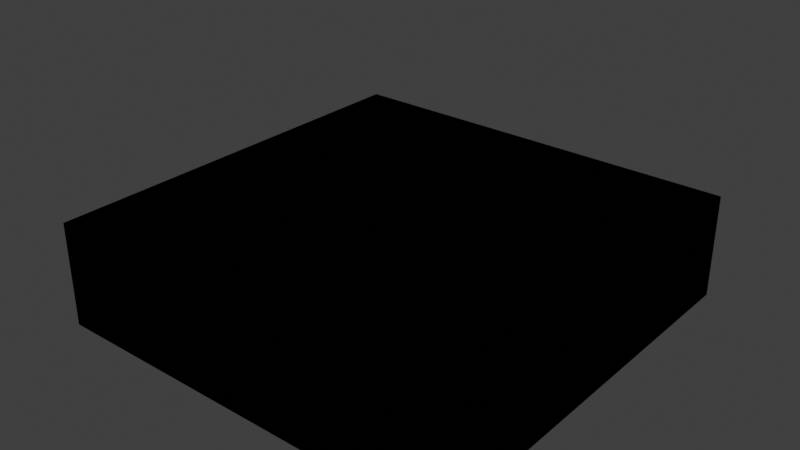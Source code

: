 # Source: plumbergraveyard.blend  (saved by Blender 4.2.66; exported with 4.5.12 LTS)
import bpy
from mathutils import Matrix  # noqa: F401  (used for matrix-valued properties, if any)

bpy.ops.wm.read_factory_settings(use_empty=True)
scene = bpy.context.scene
scene.name = 'Scene'

# ---- collections
col_level_bounds = bpy.data.collections.new('Level Bounds'); scene.collection.children.link(col_level_bounds)
col_collection = bpy.data.collections.new('Collection'); scene.collection.children.link(col_collection)

# ---- images (referenced by path relative to the original .blend; pixels are not part of the script)
import os
ASSET_DIR = os.environ.get("B2B_ASSET_DIR", "")  # directory of the original .blend (textures are referenced by path, not embedded)
HERE = os.path.dirname(os.path.abspath(__file__))  # packed textures are extracted next to this script under _unpacked/

def load_image(name, relpath, width, height, colorspace="sRGB"):
    """Load a texture the original file referenced (path relative to the .blend, or extracted next to this script)."""
    p = next((c for c in (os.path.join(HERE, relpath), os.path.join(ASSET_DIR, relpath)) if relpath and os.path.exists(c)), "")
    if p:
        img = bpy.data.images.load(p, check_existing=True)
        img.name = name
    else:  # same state as the original file: an image datablock whose file is absent (Cycles renders it pink)
        img = bpy.data.images.new(name, width, height)
        img.source = "FILE"
        img.filepath = "//" + (relpath or name)
    img.colorspace_settings.name = colorspace
    return img
img_second_png = load_image('second.png', '', 1024, 1024, 'sRGB')
img_treasure_chest_side_rgba16_png = load_image('treasure_chest_side.rgba16.png', 'treasure_chest_side.rgba16.png', 1024, 1024, 'sRGB')
img_treasure_chest_lock_top_rgba16_png = load_image('treasure_chest_lock_top.rgba16.png', 'treasure_chest_lock_top.rgba16.png', 1024, 1024, 'sRGB')

# ---- materials (node trees are filled in below, after node groups)
mat_f3dlite_material = bpy.data.materials.new('f3dlite_material')
mat_f3dlite_material.surface_render_method = 'BLENDED'
mat_f3dlite_material.blend_method = 'BLEND'
mat_f3dlite_material.alpha_threshold = 0.2
mat_f3dlite_material.use_transparency_overlap = False
mat_f3dlite_material.show_transparent_back = False
mat_f3dlite_material.use_backface_culling = True
mat_f3dlite_material.preview_render_type = 'FLAT'
mat_sm64_material_001 = bpy.data.materials.new('sm64_material.001')
mat_sm64_material_001.surface_render_method = 'BLENDED'
mat_sm64_material_001.blend_method = 'BLEND'
mat_sm64_material_001.alpha_threshold = 0.2
mat_sm64_material_001.use_transparency_overlap = False
mat_sm64_material_001.show_transparent_back = False
mat_sm64_material_001.use_backface_culling = True
mat_sm64_material_001.preview_render_type = 'CUBE'

# ---- node groups
ng_3_point_lerp = bpy.data.node_groups.new('3 Point Lerp', 'ShaderNodeTree')
_N = ng_3_point_lerp.nodes; _L = ng_3_point_lerp.links
ng_calcfog = bpy.data.node_groups.new('CalcFog', 'ShaderNodeTree')
_N = ng_calcfog.nodes; _L = ng_calcfog.links
ng_f3dnoise_nonanimated = bpy.data.node_groups.new('F3DNoise_NonAnimated', 'ShaderNodeTree')
_N = ng_f3dnoise_nonanimated.nodes; _L = ng_f3dnoise_nonanimated.links
ng_texturesettings_lite = bpy.data.node_groups.new('TextureSettings_Lite', 'ShaderNodeTree')
_N = ng_texturesettings_lite.nodes; _L = ng_texturesettings_lite.links
ng_uv = bpy.data.node_groups.new('UV', 'ShaderNodeTree')
_N = ng_uv.nodes; _L = ng_uv.links
ng_uv_basis_0 = bpy.data.node_groups.new('UV Basis 0', 'ShaderNodeTree')
_N = ng_uv_basis_0.nodes; _L = ng_uv_basis_0.links
ng_shdcol = bpy.data.node_groups.new('ShdCol', 'ShaderNodeTree')
_N = ng_shdcol.nodes; _L = ng_shdcol.links
ng_is_not_i = bpy.data.node_groups.new('Is not i', 'ShaderNodeTree')
_N = ng_is_not_i.nodes; _L = ng_is_not_i.links
ng_fogblender_off = bpy.data.node_groups.new('FogBlender_Off', 'ShaderNodeTree')
_N = ng_fogblender_off.nodes; _L = ng_fogblender_off.links
ng_combinerinputs = bpy.data.node_groups.new('CombinerInputs', 'ShaderNodeTree')
_N = ng_combinerinputs.nodes; _L = ng_combinerinputs.links
ng_cycle = bpy.data.node_groups.new('Cycle', 'ShaderNodeTree')
_N = ng_cycle.nodes; _L = ng_cycle.links
ng_output_1cycle_opa = bpy.data.node_groups.new('OUTPUT_1CYCLE_OPA', 'ShaderNodeTree')
_N = ng_output_1cycle_opa.nodes; _L = ng_output_1cycle_opa.links
ng_sceneproperties = bpy.data.node_groups.new('SceneProperties', 'ShaderNodeTree')
_s = ng_sceneproperties.interface.new_socket(name='FogEnable', in_out='OUTPUT', socket_type='NodeSocketFloat')
_s = ng_sceneproperties.interface.new_socket(name='FogColor', in_out='OUTPUT', socket_type='NodeSocketColor')
_s = ng_sceneproperties.interface.new_socket(name='F3D_NearClip', in_out='OUTPUT', socket_type='NodeSocketFloat')
_s = ng_sceneproperties.interface.new_socket(name='F3D_FarClip', in_out='OUTPUT', socket_type='NodeSocketFloat')
_s = ng_sceneproperties.interface.new_socket(name='Blender_Game_Scale', in_out='OUTPUT', socket_type='NodeSocketFloat')
_s = ng_sceneproperties.interface.new_socket(name='FogNear', in_out='OUTPUT', socket_type='NodeSocketFloat')
_s = ng_sceneproperties.interface.new_socket(name='FogFar', in_out='OUTPUT', socket_type='NodeSocketFloat')
_s = ng_sceneproperties.interface.new_socket(name='AmbientColor', in_out='OUTPUT', socket_type='NodeSocketColor')
_s = ng_sceneproperties.interface.new_socket(name='Light0Color', in_out='OUTPUT', socket_type='NodeSocketColor')
_s = ng_sceneproperties.interface.new_socket(name='Light0Dir', in_out='OUTPUT', socket_type='NodeSocketVector')
_s = ng_sceneproperties.interface.new_socket(name='Light0Size', in_out='OUTPUT', socket_type='NodeSocketFloat')
_s = ng_sceneproperties.interface.new_socket(name='Light1Color', in_out='OUTPUT', socket_type='NodeSocketColor')
_s = ng_sceneproperties.interface.new_socket(name='Light1Dir', in_out='OUTPUT', socket_type='NodeSocketVector')
_s = ng_sceneproperties.interface.new_socket(name='Light1Size', in_out='OUTPUT', socket_type='NodeSocketFloat')
_N = ng_sceneproperties.nodes; _L = ng_sceneproperties.links
n0 = _N.new('NodeGroupOutput'); n0.name = 'Group Output'; n0.location = (0, 0)
n0.inputs[0].default_value = 1.0
n0.inputs[1].default_value = (1.0, 1.0, 1.0, 1.0)
n0.inputs[2].default_value = 100.0
n0.inputs[3].default_value = 3e+04
n0.inputs[4].default_value = 100.0
n0.inputs[5].default_value = 985.0
n0.inputs[6].default_value = 1000.0
n0.inputs[7].default_value = (0.7353, 0.7353, 0.7353, 1.0)
n0.inputs[8].default_value = (1.0, 1.0, 1.0, 1.0)
n0.inputs[9].default_value = (0.5774, -0.5774, 0.5774)
n0.inputs[10].default_value = 3.0
n0.inputs[11].default_value = (0.0, 0.0, 0.0, 1.0)
n0.inputs[12].default_value = (-0.5774, 0.5774, -0.5774)
n0.inputs[13].default_value = 3.0
n0.is_active_output = True

# ---- material node trees
mat_f3dlite_material.use_nodes = True; mat_f3dlite_material.node_tree.nodes.clear()
_N = mat_f3dlite_material.node_tree.nodes; _L = mat_f3dlite_material.node_tree.links
n0 = _N.new('NodeReroute'); n0.name = 'Reroute.043'; n0.location = (-193, 204)
n0.width = 16
n0.socket_idname = 'NodeSocketVector'
n1 = _N.new('NodeReroute'); n1.name = 'Reroute.042'; n1.location = (-216, 160)
n1.width = 16
n1.socket_idname = 'NodeSocketVector'
n2 = _N.new('NodeReroute'); n2.name = 'Reroute.011'; n2.location = (-168, 248)
n2.width = 16
n2.socket_idname = 'NodeSocketVector'
n3 = _N.new('NodeReroute'); n3.name = 'Reroute.038'; n3.location = (273, 438)
n3.width = 16
n4 = _N.new('NodeReroute'); n4.name = 'Reroute.037'; n4.location = (251, 416)
n4.width = 16
n4.socket_idname = 'NodeSocketFloat'
n5 = _N.new('NodeReroute'); n5.name = 'Reroute.006'; n5.location = (-80, 600)
n5.width = 16
n5.socket_idname = 'NodeSocketVector'
n6 = _N.new('NodeReroute'); n6.name = 'Reroute.026'; n6.location = (-100, 557)
n6.width = 16
n6.socket_idname = 'NodeSocketVector'
n7 = _N.new('NodeReroute'); n7.name = 'Reroute.027'; n7.location = (-120, 514)
n7.width = 16
n7.socket_idname = 'NodeSocketVector'
n8 = _N.new('NodeReroute'); n8.name = 'Reroute.035'; n8.location = (251, 665)
n8.width = 16
n8.socket_idname = 'NodeSocketFloat'
n9 = _N.new('NodeReroute'); n9.name = 'Reroute.036'; n9.location = (273, 686)
n9.width = 16
n10 = _N.new('NodeReroute'); n10.name = 'Reroute.028'; n10.location = (-267, 439)
n10.width = 16
n10.socket_idname = 'NodeSocketInt'
n11 = _N.new('NodeReroute'); n11.name = 'Reroute.048'; n11.location = (271, 285)
n11.width = 16
n12 = _N.new('NodeReroute'); n12.name = 'Reroute.046'; n12.location = (271, 334)
n12.width = 16
n13 = _N.new('NodeReroute'); n13.name = 'Reroute.047'; n13.location = (249, 264)
n13.width = 16
n13.socket_idname = 'NodeSocketFloat'
n14 = _N.new('NodeReroute'); n14.name = 'Reroute.045'; n14.location = (249, 312)
n14.width = 16
n14.socket_idname = 'NodeSocketFloat'
n15 = _N.new('NodeReroute'); n15.name = 'Reroute.039'; n15.location = (-267, 84)
n15.width = 16
n15.socket_idname = 'NodeSocketInt'
n16 = _N.new('NodeReroute'); n16.name = 'Reroute.052'; n16.location = (-241, 116)
n16.width = 16
n16.socket_idname = 'NodeSocketVector'
n17 = _N.new('NodeReroute'); n17.name = 'Reroute.060'; n17.location = (-314, 391)
n17.width = 16
n17.socket_idname = 'NodeSocketFloat'
n18 = _N.new('NodeReroute'); n18.name = 'Reroute.059'; n18.location = (-292, 414)
n18.width = 16
n18.socket_idname = 'NodeSocketFloat'
n19 = _N.new('NodeReroute'); n19.name = 'Reroute.058'; n19.location = (-337, 61)
n19.width = 16
n19.socket_idname = 'NodeSocketFloat'
n20 = _N.new('NodeReroute'); n20.name = 'Reroute.057'; n20.location = (-358, 39)
n20.width = 16
n20.socket_idname = 'NodeSocketFloat'
n21 = _N.new('NodeReroute'); n21.name = 'Reroute.050'; n21.location = (-144, 470)
n21.width = 16
n21.socket_idname = 'NodeSocketVector'
n22 = _N.new('ShaderNodeTexImage'); n22.name = 'Tex1_2'; n22.location = (-125, 213)
n22.label = 'Tex1 Sample 2'
n22.width = 140
n22.mute = True
n22.hide = True
n22.image = img_second_png
n22.interpolation = 'Closest'
n23 = _N.new('ShaderNodeTexImage'); n23.name = 'Tex1_3'; n23.location = (-125, 170)
n23.label = 'Tex1 Sample 3'
n23.width = 140
n23.mute = True
n23.hide = True
n23.image = img_second_png
n23.interpolation = 'Closest'
n24 = _N.new('ShaderNodeTexImage'); n24.name = 'Tex1_4'; n24.location = (-125, 126)
n24.label = 'Tex1 Sample 4'
n24.width = 140
n24.mute = True
n24.hide = True
n24.image = img_second_png
n24.interpolation = 'Closest'
n25 = _N.new('ShaderNodeGroup'); n25.name = '3 Point Lerp.001'; n25.location = (27, 369)
n25.label = '3 Point Lerp'
n25.mute = True
n25.node_tree = ng_3_point_lerp
n26 = _N.new('ShaderNodeTexImage'); n26.name = 'Tex0_4'; n26.location = (-63, 479)
n26.label = 'Tex0 Sample 4'
n26.width = 140
n26.hide = True
n26.image = img_treasure_chest_side_rgba16_png
n26.interpolation = 'Closest'
n27 = _N.new('ShaderNodeTexImage'); n27.name = 'Tex0_3'; n27.location = (-63, 524)
n27.label = 'Tex0 Sample 3'
n27.width = 140
n27.hide = True
n27.image = img_treasure_chest_side_rgba16_png
n27.interpolation = 'Closest'
n28 = _N.new('ShaderNodeTexImage'); n28.name = 'Tex0_2'; n28.location = (-62, 567)
n28.label = 'Tex0 Sample 2'
n28.width = 140
n28.hide = True
n28.image = img_treasure_chest_side_rgba16_png
n28.interpolation = 'Closest'
n29 = _N.new('ShaderNodeTexImage'); n29.name = 'Tex0_1'; n29.location = (-61, 610)
n29.label = 'Tex0'
n29.width = 140
n29.hide = True
n29.image = img_treasure_chest_side_rgba16_png
n29.interpolation = 'Closest'
n30 = _N.new('ShaderNodeTexImage'); n30.name = 'Tex1_1'; n30.location = (-124, 258)
n30.label = 'Tex1'
n30.width = 140
n30.mute = True
n30.hide = True
n30.image = img_second_png
n30.interpolation = 'Closest'
n31 = _N.new('NodeReroute'); n31.name = 'Light0Dir'; n31.location = (-101, -292)
n31.label = 'Light0Dir'
n31.width = 16
n31.socket_idname = 'NodeSocketVector'
n32 = _N.new('NodeReroute'); n32.name = 'AmbientColor'; n32.location = (-98, -223)
n32.label = 'AmbientColor'
n32.width = 16
n33 = _N.new('NodeReroute'); n33.name = 'Light0Color'; n33.location = (-101, -255)
n33.label = 'Light0Color'
n33.width = 16
n34 = _N.new('NodeReroute'); n34.name = 'Light0Size'; n34.location = (-101, -325)
n34.label = 'Light0Size'
n34.width = 16
n34.socket_idname = 'NodeSocketFloat'
n35 = _N.new('NodeReroute'); n35.name = 'Reroute.065'; n35.location = (260, 85)
n35.width = 16
n35.socket_idname = 'NodeSocketVector'
n36 = _N.new('NodeReroute'); n36.name = 'Reroute.064'; n36.location = (259, -292)
n36.width = 16
n36.socket_idname = 'NodeSocketVector'
n37 = _N.new('NodeReroute'); n37.name = 'Reroute.029'; n37.location = (238, -256)
n37.width = 16
n38 = _N.new('NodeReroute'); n38.name = 'Reroute.001'; n38.location = (278, -326)
n38.width = 16
n38.socket_idname = 'NodeSocketFloat'
n39 = _N.new('NodeReroute'); n39.name = 'Reroute'; n39.location = (279, 63)
n39.width = 16
n39.socket_idname = 'NodeSocketFloat'
n40 = _N.new('NodeReroute'); n40.name = 'Reroute.016'; n40.location = (321, 19)
n40.width = 16
n40.socket_idname = 'NodeSocketVector'
n41 = _N.new('NodeReroute'); n41.name = 'Reroute.030'; n41.location = (219, -224)
n41.width = 16
n42 = _N.new('ShaderNodeGroup'); n42.name = 'CalcFog'; n42.location = (0, 10)
n42.label = 'CalcFog'
n42.width = 166
n42.node_tree = ng_calcfog
n43 = _N.new('NodeReroute'); n43.name = 'Reroute.008'; n43.location = (187, -25)
n43.width = 16
n43.socket_idname = 'NodeSocketFloat'
n44 = _N.new('NodeReroute'); n44.name = 'Reroute.003'; n44.location = (342, -3)
n44.width = 16
n44.socket_idname = 'NodeSocketFloat'
n45 = _N.new('NodeReroute'); n45.name = 'Combined_C'; n45.location = (540, 456)
n45.label = 'Combined_C'
n45.width = 16
n46 = _N.new('NodeReroute'); n46.name = 'Combined_A'; n46.location = (540, 433)
n46.label = 'Combined_A'
n46.width = 16
n46.socket_idname = 'NodeSocketFloat'
n47 = _N.new('NodeReroute'); n47.name = 'Reroute.032'; n47.location = (567, 456)
n47.width = 16
n48 = _N.new('NodeReroute'); n48.name = 'Reroute.031'; n48.location = (567, 433)
n48.width = 16
n48.socket_idname = 'NodeSocketFloat'
n49 = _N.new('NodeReroute'); n49.name = 'Reroute.009'; n49.location = (1056, 710)
n49.width = 16
n50 = _N.new('NodeReroute'); n50.name = 'Reroute.010'; n50.location = (1033, 689)
n50.width = 16
n50.socket_idname = 'NodeSocketFloat'
n51 = _N.new('NodeReroute'); n51.name = 'Light1Color'; n51.location = (-101, -360)
n51.label = 'Light1Color'
n51.width = 16
n52 = _N.new('NodeReroute'); n52.name = 'Light1Size'; n52.location = (-101, -433)
n52.label = 'Light1Size'
n52.width = 16
n52.socket_idname = 'NodeSocketFloat'
n53 = _N.new('NodeReroute'); n53.name = 'Light1Dir'; n53.location = (-101, -396)
n53.label = 'Light1Dir'
n53.width = 16
n53.socket_idname = 'NodeSocketVector'
n54 = _N.new('NodeReroute'); n54.name = 'Reroute.014'; n54.location = (299, -361)
n54.width = 16
n55 = _N.new('NodeReroute'); n55.name = 'Reroute.017'; n55.location = (318, -397)
n55.width = 16
n55.socket_idname = 'NodeSocketVector'
n56 = _N.new('NodeReroute'); n56.name = 'Reroute.019'; n56.location = (341, -432)
n56.width = 16
n56.socket_idname = 'NodeSocketFloat'
n57 = _N.new('NodeReroute'); n57.name = 'Reroute.025'; n57.location = (-44, -472)
n57.width = 16
n58 = _N.new('NodeReroute'); n58.name = 'Reroute.018'; n58.location = (-23, -493)
n58.width = 16
n58.socket_idname = 'NodeSocketFloat'
n59 = _N.new('NodeReroute'); n59.name = 'Reroute.015'; n59.location = (186, -516)
n59.width = 16
n59.socket_idname = 'NodeSocketFloat'
n60 = _N.new('ShaderNodeGroup'); n60.name = 'F3DNoiseFactor'; n60.location = (362, -360)
n60.label = 'F3D Noise Factor'
n60.width = 142
n60.node_tree = ng_f3dnoise_nonanimated
n61 = _N.new('NodeReroute'); n61.name = 'Reroute.023'; n61.location = (1036, 385)
n61.width = 16
n62 = _N.new('ShaderNodeOutputMaterial'); n62.name = 'Material Output F3D'; n62.location = (1546, 571)
n62.label = 'Material Output F3D'
n63 = _N.new('NodeReroute'); n63.name = 'Reroute.024'; n63.location = (1037, -451)
n63.width = 16
n64 = _N.new('NodeReroute'); n64.name = 'Reroute.005'; n64.location = (-168, 601)
n64.width = 16
n64.socket_idname = 'NodeSocketVector'
n65 = _N.new('NodeReroute'); n65.name = 'Reroute.041'; n65.location = (-193, 579)
n65.width = 16
n65.socket_idname = 'NodeSocketVector'
n66 = _N.new('NodeReroute'); n66.name = 'Reroute.040'; n66.location = (-216, 558)
n66.width = 16
n66.socket_idname = 'NodeSocketVector'
n67 = _N.new('NodeReroute'); n67.name = 'Reroute.012'; n67.location = (-267, 514)
n67.width = 16
n67.socket_idname = 'NodeSocketInt'
n68 = _N.new('NodeReroute'); n68.name = 'Reroute.051'; n68.location = (-241, 535)
n68.width = 16
n68.socket_idname = 'NodeSocketVector'
n69 = _N.new('NodeReroute'); n69.name = 'Reroute.013'; n69.location = (-80, 688)
n69.width = 16
n69.socket_idname = 'NodeSocketVector'
n70 = _N.new('NodeReroute'); n70.name = 'Reroute.002'; n70.location = (-100, 665)
n70.width = 16
n70.socket_idname = 'NodeSocketVector'
n71 = _N.new('NodeReroute'); n71.name = 'Reroute.022'; n71.location = (-120, 645)
n71.width = 16
n71.socket_idname = 'NodeSocketVector'
n72 = _N.new('NodeReroute'); n72.name = 'Reroute.049'; n72.location = (-144, 621)
n72.width = 16
n72.socket_idname = 'NodeSocketVector'
n73 = _N.new('NodeReroute'); n73.name = 'Reroute.054'; n73.location = (-314, 469)
n73.width = 16
n73.socket_idname = 'NodeSocketFloat'
n74 = _N.new('NodeReroute'); n74.name = 'Reroute.053'; n74.location = (-292, 491)
n74.width = 16
n74.socket_idname = 'NodeSocketFloat'
n75 = _N.new('NodeReroute'); n75.name = 'Reroute.055'; n75.location = (-337, 447)
n75.width = 16
n75.socket_idname = 'NodeSocketFloat'
n76 = _N.new('NodeReroute'); n76.name = 'Reroute.056'; n76.location = (-358, 425)
n76.width = 16
n76.socket_idname = 'NodeSocketFloat'
n77 = _N.new('ShaderNodeGroup'); n77.name = 'TextureSettings'; n77.location = (-575, 724)
n77.width = 189
n77.node_tree = ng_texturesettings_lite
n77.inputs[4].default_value = 0.0
n77.inputs[9].default_value = 0.0
n77.inputs[10].default_value = 0
n77.inputs[11].default_value = 0.0
n77.inputs[12].default_value = 31.0
n77.inputs[13].default_value = 5
n77.inputs[14].default_value = 0
n77.inputs[15].default_value = 0.0
n77.inputs[16].default_value = 31.0
n77.inputs[17].default_value = 5
n77.inputs[18].default_value = 0.0
n77.inputs[19].default_value = 0
n77.inputs[20].default_value = 0.0
n77.inputs[21].default_value = 63.0
n77.inputs[22].default_value = 5
n77.inputs[23].default_value = 0
n77.inputs[24].default_value = 0.0
n77.inputs[25].default_value = 31.0
n77.inputs[26].default_value = 5
n77.inputs[27].default_value = 0.0
n77.inputs[28].default_value = 0
n77.inputs[29].default_value = 0
n77.inputs[30].default_value = 0
n77.inputs[31].default_value = 0
n77.inputs[32].default_value = 0.0
n77.inputs[33].default_value = 0
n77.inputs[34].default_value = 0
n77.inputs[35].default_value = 0
n77.inputs[36].default_value = 0
n77.inputs[37].default_value = 0.0
n77.inputs[38].default_value = 1
n78 = _N.new('ShaderNodeGroup'); n78.name = 'UV'; n78.location = (-987, 175)
n78.width = 165
n78.node_tree = ng_uv
n79 = _N.new('ShaderNodeGroup'); n79.name = 'UV Basis'; n79.location = (-787, 405)
n79.width = 164
n79.node_tree = ng_uv_basis_0
n79.inputs[1].default_value = 32
n79.inputs[2].default_value = 32
n79.inputs[3].default_value = 32
n79.inputs[4].default_value = 32
n79.inputs[5].default_value = 1.0
n79.inputs[6].default_value = 1.0
n79.inputs[7].default_value = 1
n80 = _N.new('ShaderNodeGroup'); n80.name = 'Shade Color'; n80.location = (365, 241)
n80.label = 'Shade Color'
n80.width = 139
n80.node_tree = ng_shdcol
n80.inputs[0].default_value = (0.5, 0.5, 0.5, 1.0)
n80.inputs[1].default_value = (1.0, 1.0, 1.0, 1.0)
n80.inputs[4].default_value = (0.0, 0.0, 0.0, 1.0)
n80.inputs[8].default_value = 0
n80.inputs[9].default_value = 1
n80.inputs[10].default_value = 0
n80.inputs[11].default_value = 0
n80.inputs[12].default_value = 0
n80.inputs[13].default_value = 0
n80.inputs[14].default_value = 0
n80.inputs[15].default_value = 0
n80.inputs[16].default_value = 1.0
n80.inputs[17].default_value = 0.625
n80.inputs[18].default_value = 0.0
n80.inputs[19].default_value = 0.7
n80.inputs[20].default_value = 0.4
n81 = _N.new('NodeReroute'); n81.name = 'FogColor'; n81.location = (-101, -80)
n81.label = 'FogColor'
n81.width = 16
n82 = _N.new('NodeReroute'); n82.name = 'Reroute.021'; n82.location = (-22, -43)
n82.width = 16
n82.socket_idname = 'NodeSocketFloat'
n83 = _N.new('NodeReroute'); n83.name = 'FogEnable'; n83.location = (-101, -43)
n83.label = 'FogEnable'
n83.width = 16
n83.socket_idname = 'NodeSocketFloat'
n84 = _N.new('NodeReroute'); n84.name = 'Reroute.033'; n84.location = (-22, -80)
n84.width = 16
n84.socket_idname = 'NodeSocketFloat'
n85 = _N.new('NodeReroute'); n85.name = 'Reroute.007'; n85.location = (-43, -80)
n85.width = 16
n86 = _N.new('NodeReroute'); n86.name = 'AmbientColorOut'; n86.location = (220, 131)
n86.label = 'AmbientColorOut'
n86.width = 16
n87 = _N.new('NodeReroute'); n87.name = 'Light0ColorOut'; n87.location = (240, 108)
n87.label = 'Light0ColorOut'
n87.width = 16
n88 = _N.new('NodeReroute'); n88.name = 'Light1ColorOut'; n88.location = (300, 41)
n88.label = 'Light1ColorOut'
n88.width = 16
n89 = _N.new('ShaderNodeGroup'); n89.name = 'Tex1_I'; n89.location = (364, 396)
n89.label = 'Tex1_I'
n89.mute = True
n89.node_tree = ng_is_not_i
n90 = _N.new('ShaderNodeGroup'); n90.name = 'Tex0_I'; n90.location = (365, 549)
n90.label = 'Tex0_I'
n90.node_tree = ng_is_not_i
n91 = _N.new('ShaderNodeGroup'); n91.name = '3 Point Lerp'; n91.location = (88, 722)
n91.label = '3 Point Lerp'
n91.node_tree = ng_3_point_lerp
n92 = _N.new('NodeReroute'); n92.name = 'GlobalFogColor'; n92.location = (970, -473)
n92.label = 'GlobalFogColor'
n92.width = 16
n93 = _N.new('ShaderNodeGroup'); n93.name = 'FogBlender'; n93.location = (1057, -361)
n93.node_tree = ng_fogblender_off
n94 = _N.new('ShaderNodeGroup'); n94.name = 'CombinerInputs'; n94.location = (522, 157)
n94.width = 139
n94.node_tree = ng_combinerinputs
n94.inputs[1].default_value = 1.0
n94.inputs[3].default_value = 1.0
n94.inputs[6].default_value = 0.0
n94.inputs[7].default_value = 0.0
n94.inputs[8].default_value = 0.4471
n94.inputs[9].default_value = 0.1647
n95 = _N.new('ShaderNodeGroup'); n95.name = 'Cycle_1'; n95.location = (871, 746)
n95.label = 'Cycle_1'
n95.node_tree = ng_cycle
n95.inputs[1].default_value = (0.0, 0.0, 0.0, 1.0)
n95.inputs[3].default_value = (0.0, 0.0, 0.0, 1.0)
n95.inputs[4].default_value = 0.0
n95.inputs[5].default_value = 0.0
n95.inputs[6].default_value = 0.0
n96 = _N.new('NodeReroute'); n96.name = 'Reroute.020'; n96.location = (1228, -396)
n96.width = 16
n97 = _N.new('NodeReroute'); n97.name = 'Reroute.004'; n97.location = (1056, 456)
n97.width = 16
n98 = _N.new('NodeReroute'); n98.name = 'Cycle C 2'; n98.location = (1232, 412)
n98.label = 'Cycle C 2'
n98.width = 16
n99 = _N.new('ShaderNodeGroup'); n99.name = 'Cycle_2'; n99.location = (870, 420)
n99.label = 'Cycle_2'
n99.node_tree = ng_cycle
n99.inputs[1].default_value = (0.0, 0.0, 0.0, 1.0)
n99.inputs[3].default_value = (0.0, 0.0, 0.0, 1.0)
n99.inputs[4].default_value = 0.0
n99.inputs[5].default_value = 0.0
n99.inputs[6].default_value = 0.0
n100 = _N.new('NodeReroute'); n100.name = 'Cycle 1 A'; n100.location = (1033, 434)
n100.width = 16
n100.socket_idname = 'NodeSocketFloat'
n101 = _N.new('ShaderNodeGroup'); n101.name = 'OUTPUT'; n101.location = (1282, 547)
n101.width = 219
n101.node_tree = ng_output_1cycle_opa
n102 = _N.new('ShaderNodeGroup'); n102.name = 'SceneProperties'; n102.location = (-320, -23)
n102.node_tree = ng_sceneproperties
n103 = _N.new('ShaderNodeTexImage'); n103.name = 'Texture image'; n103.location = (232, -183)
n103.image = img_treasure_chest_side_rgba16_png
n104 = _N.new('ShaderNodeTexImage'); n104.name = 'Texture image.001'; n104.location = (232, -163)
n104.image = img_treasure_chest_side_rgba16_png
n105 = _N.new('ShaderNodeTexImage'); n105.name = 'Texture image.002'; n105.location = (232, -123)
n105.image = img_treasure_chest_side_rgba16_png
n106 = _N.new('ShaderNodeTexImage'); n106.name = 'Texture image.003'; n106.location = (232, -83)
n106.image = img_treasure_chest_side_rgba16_png
n107 = _N.new('ShaderNodeTexImage'); n107.name = 'Texture image.004'; n107.location = (580, 320)
n107.image = img_treasure_chest_side_rgba16_png
_L.new(n47.outputs[0], n45.inputs[0])
_L.new(n95.outputs[0], n49.inputs[0])
_L.new(n11.outputs[0], n89.inputs[0])
_L.new(n49.outputs[0], n97.inputs[0])
_L.new(n95.outputs[1], n50.inputs[0])
_L.new(n50.outputs[0], n100.inputs[0])
_L.new(n77.outputs[0], n69.inputs[0])
_L.new(n5.outputs[0], n29.inputs[0])
_L.new(n2.outputs[0], n30.inputs[0])
_L.new(n69.outputs[0], n5.inputs[0])
_L.new(n78.outputs[0], n79.inputs[0])
_L.new(n79.outputs[0], n77.inputs[0])
_L.new(n79.outputs[1], n77.inputs[1])
_L.new(n79.outputs[2], n77.inputs[2])
_L.new(n79.outputs[3], n77.inputs[3])
_L.new(n79.outputs[5], n77.inputs[5])
_L.new(n79.outputs[6], n77.inputs[6])
_L.new(n79.outputs[7], n77.inputs[7])
_L.new(n79.outputs[8], n77.inputs[8])
_L.new(n42.outputs[0], n43.inputs[0])
_L.new(n43.outputs[0], n59.inputs[0])
_L.new(n84.outputs[0], n58.inputs[0])
_L.new(n83.outputs[0], n82.inputs[0])
_L.new(n92.outputs[0], n93.inputs[1])
_L.new(n37.outputs[0], n87.inputs[0])
_L.new(n41.outputs[0], n86.inputs[0])
_L.new(n6.outputs[0], n28.inputs[0])
_L.new(n7.outputs[0], n27.inputs[0])
_L.new(n10.outputs[0], n91.inputs[8])
_L.new(n77.outputs[1], n70.inputs[0])
_L.new(n77.outputs[4], n64.inputs[0])
_L.new(n77.outputs[2], n71.inputs[0])
_L.new(n70.outputs[0], n6.inputs[0])
_L.new(n71.outputs[0], n7.inputs[0])
_L.new(n27.outputs[0], n91.inputs[4])
_L.new(n28.outputs[0], n91.inputs[2])
_L.new(n29.outputs[0], n91.inputs[0])
_L.new(n28.outputs[1], n91.inputs[3])
_L.new(n27.outputs[1], n91.inputs[5])
_L.new(n3.outputs[0], n90.inputs[0])
_L.new(n4.outputs[0], n90.inputs[1])
_L.new(n29.outputs[1], n91.inputs[1])
_L.new(n64.outputs[0], n2.inputs[0])
_L.new(n77.outputs[8], n67.inputs[0])
_L.new(n67.outputs[0], n10.inputs[0])
_L.new(n91.outputs[1], n8.inputs[0])
_L.new(n91.outputs[0], n9.inputs[0])
_L.new(n8.outputs[0], n4.inputs[0])
_L.new(n9.outputs[0], n3.inputs[0])
_L.new(n30.outputs[0], n25.inputs[0])
_L.new(n30.outputs[1], n25.inputs[1])
_L.new(n13.outputs[0], n89.inputs[1])
_L.new(n22.outputs[0], n25.inputs[2])
_L.new(n22.outputs[1], n25.inputs[3])
_L.new(n23.outputs[0], n25.inputs[4])
_L.new(n23.outputs[1], n25.inputs[5])
_L.new(n0.outputs[0], n22.inputs[0])
_L.new(n1.outputs[0], n23.inputs[0])
_L.new(n15.outputs[0], n25.inputs[8])
_L.new(n10.outputs[0], n15.inputs[0])
_L.new(n77.outputs[6], n66.inputs[0])
_L.new(n77.outputs[5], n65.inputs[0])
_L.new(n66.outputs[0], n1.inputs[0])
_L.new(n65.outputs[0], n0.inputs[0])
_L.new(n25.outputs[1], n14.inputs[0])
_L.new(n25.outputs[0], n12.inputs[0])
_L.new(n14.outputs[0], n13.inputs[0])
_L.new(n12.outputs[0], n11.inputs[0])
_L.new(n17.outputs[0], n91.inputs[10])
_L.new(n19.outputs[0], n25.inputs[9])
_L.new(n26.outputs[0], n91.inputs[6])
_L.new(n26.outputs[1], n91.inputs[7])
_L.new(n18.outputs[0], n91.inputs[9])
_L.new(n21.outputs[0], n26.inputs[0])
_L.new(n77.outputs[3], n72.inputs[0])
_L.new(n72.outputs[0], n21.inputs[0])
_L.new(n24.outputs[0], n25.inputs[6])
_L.new(n24.outputs[1], n25.inputs[7])
_L.new(n16.outputs[0], n24.inputs[0])
_L.new(n20.outputs[0], n25.inputs[10])
_L.new(n77.outputs[7], n68.inputs[0])
_L.new(n68.outputs[0], n16.inputs[0])
_L.new(n77.outputs[9], n74.inputs[0])
_L.new(n77.outputs[10], n73.inputs[0])
_L.new(n77.outputs[11], n75.inputs[0])
_L.new(n77.outputs[12], n76.inputs[0])
_L.new(n76.outputs[0], n20.inputs[0])
_L.new(n75.outputs[0], n19.inputs[0])
_L.new(n74.outputs[0], n18.inputs[0])
_L.new(n73.outputs[0], n17.inputs[0])
_L.new(n35.outputs[0], n80.inputs[2])
_L.new(n36.outputs[0], n35.inputs[0])
_L.new(n48.outputs[0], n46.inputs[0])
_L.new(n63.outputs[0], n93.inputs[0])
_L.new(n60.outputs[0], n94.inputs[10])
_L.new(n33.outputs[0], n37.inputs[0])
_L.new(n32.outputs[0], n41.inputs[0])
_L.new(n31.outputs[0], n36.inputs[0])
_L.new(n81.outputs[0], n85.inputs[0])
_L.new(n85.outputs[0], n57.inputs[0])
_L.new(n100.outputs[0], n48.inputs[0])
_L.new(n97.outputs[0], n47.inputs[0])
_L.new(n43.outputs[0], n80.inputs[7])
_L.new(n58.outputs[0], n93.inputs[2])
_L.new(n57.outputs[0], n92.inputs[0])
_L.new(n39.outputs[0], n80.inputs[3])
_L.new(n38.outputs[0], n39.inputs[0])
_L.new(n34.outputs[0], n38.inputs[0])
_L.new(n54.outputs[0], n88.inputs[0])
_L.new(n51.outputs[0], n54.inputs[0])
_L.new(n40.outputs[0], n80.inputs[5])
_L.new(n55.outputs[0], n40.inputs[0])
_L.new(n53.outputs[0], n55.inputs[0])
_L.new(n44.outputs[0], n80.inputs[6])
_L.new(n56.outputs[0], n44.inputs[0])
_L.new(n52.outputs[0], n56.inputs[0])
_L.new(n93.outputs[0], n96.inputs[0])
_L.new(n99.outputs[0], n61.inputs[0])
_L.new(n61.outputs[0], n63.inputs[0])
_L.new(n82.outputs[0], n84.inputs[0])
_L.new(n84.outputs[0], n42.inputs[0])
_L.new(n96.outputs[0], n98.inputs[0])
_L.new(n102.outputs[0], n83.inputs[0])
_L.new(n102.outputs[1], n81.inputs[0])
_L.new(n102.outputs[2], n42.inputs[1])
_L.new(n102.outputs[3], n42.inputs[2])
_L.new(n102.outputs[4], n42.inputs[3])
_L.new(n102.outputs[5], n42.inputs[4])
_L.new(n102.outputs[6], n42.inputs[5])
_L.new(n102.outputs[7], n32.inputs[0])
_L.new(n102.outputs[8], n33.inputs[0])
_L.new(n102.outputs[9], n31.inputs[0])
_L.new(n102.outputs[10], n34.inputs[0])
_L.new(n102.outputs[11], n51.inputs[0])
_L.new(n102.outputs[12], n53.inputs[0])
_L.new(n102.outputs[13], n52.inputs[0])
_L.new(n103.outputs[0], n94.inputs[5])
_L.new(n104.outputs[0], n94.inputs[4])
_L.new(n105.outputs[0], n94.inputs[2])
_L.new(n106.outputs[0], n94.inputs[0])
_L.new(n90.outputs[0], n95.inputs[0])
_L.new(n80.outputs[0], n95.inputs[2])
_L.new(n94.outputs[2], n95.inputs[7])
_L.new(n89.outputs[0], n99.inputs[0])
_L.new(n80.outputs[0], n99.inputs[2])
_L.new(n94.outputs[2], n99.inputs[7])
_L.new(n95.outputs[0], n101.inputs[0])
_L.new(n95.outputs[1], n101.inputs[1])
_L.new(n93.outputs[0], n101.inputs[2])
_L.new(n99.outputs[1], n101.inputs[3])
_L.new(n101.outputs[0], n62.inputs[0])
_L.new(n80.outputs[1], n93.inputs[3])
n62.is_active_output = True
mat_sm64_material_001.use_nodes = True; mat_sm64_material_001.node_tree.nodes.clear()
_N = mat_sm64_material_001.node_tree.nodes; _L = mat_sm64_material_001.node_tree.links
n0 = _N.new('NodeReroute'); n0.name = 'Reroute.043'; n0.location = (-193, 204)
n0.width = 16
n0.socket_idname = 'NodeSocketVector'
n1 = _N.new('NodeReroute'); n1.name = 'Reroute.042'; n1.location = (-216, 160)
n1.width = 16
n1.socket_idname = 'NodeSocketVector'
n2 = _N.new('NodeReroute'); n2.name = 'Reroute.011'; n2.location = (-168, 248)
n2.width = 16
n2.socket_idname = 'NodeSocketVector'
n3 = _N.new('NodeReroute'); n3.name = 'Reroute.028'; n3.location = (-267, 439)
n3.width = 16
n3.socket_idname = 'NodeSocketInt'
n4 = _N.new('NodeReroute'); n4.name = 'Reroute.048'; n4.location = (271, 285)
n4.width = 16
n5 = _N.new('NodeReroute'); n5.name = 'Reroute.046'; n5.location = (271, 334)
n5.width = 16
n6 = _N.new('NodeReroute'); n6.name = 'Reroute.047'; n6.location = (249, 264)
n6.width = 16
n6.socket_idname = 'NodeSocketFloat'
n7 = _N.new('NodeReroute'); n7.name = 'Reroute.045'; n7.location = (249, 312)
n7.width = 16
n7.socket_idname = 'NodeSocketFloat'
n8 = _N.new('NodeReroute'); n8.name = 'Reroute.039'; n8.location = (-267, 84)
n8.width = 16
n8.socket_idname = 'NodeSocketInt'
n9 = _N.new('NodeReroute'); n9.name = 'Reroute.052'; n9.location = (-241, 116)
n9.width = 16
n9.socket_idname = 'NodeSocketVector'
n10 = _N.new('NodeReroute'); n10.name = 'Reroute.058'; n10.location = (-337, 61)
n10.width = 16
n10.socket_idname = 'NodeSocketFloat'
n11 = _N.new('NodeReroute'); n11.name = 'Reroute.057'; n11.location = (-358, 39)
n11.width = 16
n11.socket_idname = 'NodeSocketFloat'
n12 = _N.new('ShaderNodeTexImage'); n12.name = 'Tex1_2'; n12.location = (-125, 213)
n12.label = 'Tex1 Sample 2'
n12.width = 140
n12.mute = True
n12.hide = True
n12.image = img_second_png
n12.interpolation = 'Closest'
n13 = _N.new('ShaderNodeTexImage'); n13.name = 'Tex1_3'; n13.location = (-125, 170)
n13.label = 'Tex1 Sample 3'
n13.width = 140
n13.mute = True
n13.hide = True
n13.image = img_second_png
n13.interpolation = 'Closest'
n14 = _N.new('ShaderNodeTexImage'); n14.name = 'Tex1_4'; n14.location = (-125, 126)
n14.label = 'Tex1 Sample 4'
n14.width = 140
n14.mute = True
n14.hide = True
n14.image = img_second_png
n14.interpolation = 'Closest'
n15 = _N.new('ShaderNodeGroup'); n15.name = '3 Point Lerp.001'; n15.location = (27, 369)
n15.label = '3 Point Lerp'
n15.mute = True
n15.node_tree = ng_3_point_lerp
n16 = _N.new('ShaderNodeTexImage'); n16.name = 'Tex1_1'; n16.location = (-124, 258)
n16.label = 'Tex1'
n16.width = 140
n16.mute = True
n16.hide = True
n16.image = img_second_png
n16.interpolation = 'Closest'
n17 = _N.new('NodeReroute'); n17.name = 'Light0Dir'; n17.location = (-101, -292)
n17.label = 'Light0Dir'
n17.width = 16
n17.socket_idname = 'NodeSocketVector'
n18 = _N.new('NodeReroute'); n18.name = 'AmbientColor'; n18.location = (-98, -223)
n18.label = 'AmbientColor'
n18.width = 16
n19 = _N.new('NodeReroute'); n19.name = 'Light0Color'; n19.location = (-101, -255)
n19.label = 'Light0Color'
n19.width = 16
n20 = _N.new('NodeReroute'); n20.name = 'Light0Size'; n20.location = (-101, -325)
n20.label = 'Light0Size'
n20.width = 16
n20.socket_idname = 'NodeSocketFloat'
n21 = _N.new('NodeReroute'); n21.name = 'Reroute.065'; n21.location = (260, 85)
n21.width = 16
n21.socket_idname = 'NodeSocketVector'
n22 = _N.new('NodeReroute'); n22.name = 'Reroute.064'; n22.location = (259, -292)
n22.width = 16
n22.socket_idname = 'NodeSocketVector'
n23 = _N.new('NodeReroute'); n23.name = 'Reroute.029'; n23.location = (238, -256)
n23.width = 16
n24 = _N.new('NodeReroute'); n24.name = 'Reroute.001'; n24.location = (278, -326)
n24.width = 16
n24.socket_idname = 'NodeSocketFloat'
n25 = _N.new('NodeReroute'); n25.name = 'Reroute'; n25.location = (279, 63)
n25.width = 16
n25.socket_idname = 'NodeSocketFloat'
n26 = _N.new('NodeReroute'); n26.name = 'Reroute.016'; n26.location = (321, 19)
n26.width = 16
n26.socket_idname = 'NodeSocketVector'
n27 = _N.new('NodeReroute'); n27.name = 'Reroute.030'; n27.location = (219, -224)
n27.width = 16
n28 = _N.new('ShaderNodeGroup'); n28.name = 'CalcFog'; n28.location = (0, 10)
n28.label = 'CalcFog'
n28.width = 166
n28.node_tree = ng_calcfog
n29 = _N.new('NodeReroute'); n29.name = 'Reroute.008'; n29.location = (187, -25)
n29.width = 16
n29.socket_idname = 'NodeSocketFloat'
n30 = _N.new('NodeReroute'); n30.name = 'Reroute.003'; n30.location = (342, -3)
n30.width = 16
n30.socket_idname = 'NodeSocketFloat'
n31 = _N.new('NodeReroute'); n31.name = 'Combined_C'; n31.location = (540, 456)
n31.label = 'Combined_C'
n31.width = 16
n32 = _N.new('NodeReroute'); n32.name = 'Combined_A'; n32.location = (540, 433)
n32.label = 'Combined_A'
n32.width = 16
n32.socket_idname = 'NodeSocketFloat'
n33 = _N.new('NodeReroute'); n33.name = 'Reroute.032'; n33.location = (567, 456)
n33.width = 16
n34 = _N.new('NodeReroute'); n34.name = 'Reroute.031'; n34.location = (567, 433)
n34.width = 16
n34.socket_idname = 'NodeSocketFloat'
n35 = _N.new('NodeReroute'); n35.name = 'Reroute.009'; n35.location = (1056, 710)
n35.width = 16
n36 = _N.new('NodeReroute'); n36.name = 'Reroute.010'; n36.location = (1033, 689)
n36.width = 16
n36.socket_idname = 'NodeSocketFloat'
n36.inputs[0].default_value = 0.0
n37 = _N.new('NodeReroute'); n37.name = 'Light1Color'; n37.location = (-101, -360)
n37.label = 'Light1Color'
n37.width = 16
n38 = _N.new('NodeReroute'); n38.name = 'Light1Size'; n38.location = (-101, -433)
n38.label = 'Light1Size'
n38.width = 16
n38.socket_idname = 'NodeSocketFloat'
n39 = _N.new('NodeReroute'); n39.name = 'Light1Dir'; n39.location = (-101, -396)
n39.label = 'Light1Dir'
n39.width = 16
n39.socket_idname = 'NodeSocketVector'
n40 = _N.new('NodeReroute'); n40.name = 'Reroute.014'; n40.location = (299, -361)
n40.width = 16
n41 = _N.new('NodeReroute'); n41.name = 'Reroute.017'; n41.location = (318, -397)
n41.width = 16
n41.socket_idname = 'NodeSocketVector'
n42 = _N.new('NodeReroute'); n42.name = 'Reroute.019'; n42.location = (341, -432)
n42.width = 16
n42.socket_idname = 'NodeSocketFloat'
n43 = _N.new('NodeReroute'); n43.name = 'Reroute.015'; n43.location = (186, -516)
n43.width = 16
n43.socket_idname = 'NodeSocketFloat'
n44 = _N.new('ShaderNodeGroup'); n44.name = 'F3DNoiseFactor'; n44.location = (362, -360)
n44.label = 'F3D Noise Factor'
n44.width = 142
n44.node_tree = ng_f3dnoise_nonanimated
n45 = _N.new('ShaderNodeOutputMaterial'); n45.name = 'Material Output F3D'; n45.location = (1546, 571)
n45.label = 'Material Output F3D'
n46 = _N.new('NodeReroute'); n46.name = 'Reroute.005'; n46.location = (-168, 601)
n46.width = 16
n46.socket_idname = 'NodeSocketVector'
n47 = _N.new('NodeReroute'); n47.name = 'Reroute.041'; n47.location = (-193, 579)
n47.width = 16
n47.socket_idname = 'NodeSocketVector'
n48 = _N.new('NodeReroute'); n48.name = 'Reroute.040'; n48.location = (-216, 558)
n48.width = 16
n48.socket_idname = 'NodeSocketVector'
n49 = _N.new('NodeReroute'); n49.name = 'Reroute.012'; n49.location = (-267, 514)
n49.width = 16
n49.socket_idname = 'NodeSocketInt'
n50 = _N.new('NodeReroute'); n50.name = 'Reroute.051'; n50.location = (-241, 535)
n50.width = 16
n50.socket_idname = 'NodeSocketVector'
n51 = _N.new('NodeReroute'); n51.name = 'Reroute.055'; n51.location = (-337, 447)
n51.width = 16
n51.socket_idname = 'NodeSocketFloat'
n52 = _N.new('NodeReroute'); n52.name = 'Reroute.056'; n52.location = (-358, 425)
n52.width = 16
n52.socket_idname = 'NodeSocketFloat'
n53 = _N.new('ShaderNodeGroup'); n53.name = 'TextureSettings'; n53.location = (-575, 724)
n53.width = 189
n53.node_tree = ng_texturesettings_lite
n53.inputs[4].default_value = 0.0
n53.inputs[9].default_value = 0.0
n53.inputs[10].default_value = 0
n53.inputs[11].default_value = 0.0
n53.inputs[12].default_value = 31.0
n53.inputs[13].default_value = 5
n53.inputs[14].default_value = 0
n53.inputs[15].default_value = 0.0
n53.inputs[16].default_value = 31.0
n53.inputs[17].default_value = 5
n53.inputs[18].default_value = 0.0
n53.inputs[19].default_value = 0
n53.inputs[20].default_value = 0.0
n53.inputs[21].default_value = 0.0
n53.inputs[22].default_value = 0
n53.inputs[23].default_value = 0
n53.inputs[24].default_value = 0.0
n53.inputs[25].default_value = 0.0
n53.inputs[26].default_value = 0
n53.inputs[27].default_value = 0.0
n53.inputs[28].default_value = 0
n53.inputs[29].default_value = 0
n53.inputs[30].default_value = 0
n53.inputs[31].default_value = 0
n53.inputs[32].default_value = 0.0
n53.inputs[33].default_value = 0
n53.inputs[34].default_value = 0
n53.inputs[35].default_value = 0
n53.inputs[36].default_value = 0
n53.inputs[37].default_value = 0.0
n53.inputs[38].default_value = 1
n54 = _N.new('ShaderNodeGroup'); n54.name = 'UV'; n54.location = (-987, 175)
n54.width = 165
n54.node_tree = ng_uv
n55 = _N.new('ShaderNodeGroup'); n55.name = 'UV Basis'; n55.location = (-787, 405)
n55.width = 164
n55.node_tree = ng_uv_basis_0
n55.inputs[1].default_value = 32
n55.inputs[2].default_value = 32
n55.inputs[3].default_value = 0
n55.inputs[4].default_value = 0
n55.inputs[5].default_value = 1.0
n55.inputs[6].default_value = 1.0
n55.inputs[7].default_value = 1
n56 = _N.new('ShaderNodeGroup'); n56.name = 'Shade Color'; n56.location = (365, 241)
n56.label = 'Shade Color'
n56.width = 139
n56.node_tree = ng_shdcol
n56.inputs[0].default_value = (0.5, 0.5, 0.5, 1.0)
n56.inputs[1].default_value = (1.0, 1.0, 1.0, 1.0)
n56.inputs[4].default_value = (0.0, 0.0, 0.0, 1.0)
n56.inputs[8].default_value = 0
n56.inputs[9].default_value = 1
n56.inputs[10].default_value = 0
n56.inputs[11].default_value = 0
n56.inputs[12].default_value = 0
n56.inputs[13].default_value = 0
n56.inputs[14].default_value = 0
n56.inputs[15].default_value = 0
n56.inputs[16].default_value = 1.0
n56.inputs[17].default_value = 0.625
n56.inputs[18].default_value = 0.0
n56.inputs[19].default_value = 0.7
n56.inputs[20].default_value = 0.4
n57 = _N.new('NodeReroute'); n57.name = 'Reroute.021'; n57.location = (-22, -43)
n57.width = 16
n57.socket_idname = 'NodeSocketFloat'
n58 = _N.new('NodeReroute'); n58.name = 'FogEnable'; n58.location = (-101, -43)
n58.label = 'FogEnable'
n58.width = 16
n58.socket_idname = 'NodeSocketFloat'
n59 = _N.new('NodeReroute'); n59.name = 'Reroute.033'; n59.location = (-22, -80)
n59.width = 16
n59.socket_idname = 'NodeSocketFloat'
n60 = _N.new('NodeReroute'); n60.name = 'AmbientColorOut'; n60.location = (220, 131)
n60.label = 'AmbientColorOut'
n60.width = 16
n61 = _N.new('NodeReroute'); n61.name = 'Light0ColorOut'; n61.location = (240, 108)
n61.label = 'Light0ColorOut'
n61.width = 16
n62 = _N.new('NodeReroute'); n62.name = 'Light1ColorOut'; n62.location = (300, 41)
n62.label = 'Light1ColorOut'
n62.width = 16
n63 = _N.new('ShaderNodeGroup'); n63.name = 'Tex1_I'; n63.location = (364, 396)
n63.label = 'Tex1_I'
n63.mute = True
n63.node_tree = ng_is_not_i
n64 = _N.new('ShaderNodeGroup'); n64.name = 'CombinerInputs'; n64.location = (522, 157)
n64.width = 139
n64.node_tree = ng_combinerinputs
n64.inputs[1].default_value = 1.0
n64.inputs[3].default_value = 1.0
n64.inputs[6].default_value = 0.0
n64.inputs[7].default_value = 0.0
n64.inputs[8].default_value = 0.4471
n64.inputs[9].default_value = 0.1647
n65 = _N.new('NodeReroute'); n65.name = 'Reroute.020'; n65.location = (1228, -396)
n65.width = 16
n66 = _N.new('NodeReroute'); n66.name = 'Reroute.004'; n66.location = (1056, 456)
n66.width = 16
n67 = _N.new('NodeReroute'); n67.name = 'Cycle C 2'; n67.location = (1232, 412)
n67.label = 'Cycle C 2'
n67.width = 16
n68 = _N.new('ShaderNodeGroup'); n68.name = 'Cycle_2'; n68.location = (870, 420)
n68.label = 'Cycle_2'
n68.node_tree = ng_cycle
n68.inputs[1].default_value = (0.0, 0.0, 0.0, 1.0)
n68.inputs[3].default_value = (0.0, 0.0, 0.0, 1.0)
n68.inputs[4].default_value = 0.0
n68.inputs[5].default_value = 0.0
n68.inputs[6].default_value = 0.0
n69 = _N.new('NodeReroute'); n69.name = 'Cycle 1 A'; n69.location = (1033, 434)
n69.width = 16
n69.socket_idname = 'NodeSocketFloat'
n70 = _N.new('ShaderNodeGroup'); n70.name = 'OUTPUT'; n70.location = (1282, 547)
n70.width = 219
n70.node_tree = ng_output_1cycle_opa
n70.inputs[1].default_value = 0.5
n71 = _N.new('ShaderNodeGroup'); n71.name = 'SceneProperties'; n71.location = (-320, -23)
n71.node_tree = ng_sceneproperties
n72 = _N.new('ShaderNodeTexImage'); n72.name = 'Texture image'; n72.location = (871, 746)
n72.image = img_treasure_chest_lock_top_rgba16_png
n73 = _N.new('ShaderNodeTexImage'); n73.name = 'Texture image.001'; n73.location = (1057, -361)
n73.image = img_treasure_chest_lock_top_rgba16_png
n74 = _N.new('ShaderNodeTexImage'); n74.name = 'Texture image.002'; n74.location = (232, -183)
n74.image = img_treasure_chest_lock_top_rgba16_png
n75 = _N.new('ShaderNodeTexImage'); n75.name = 'Texture image.003'; n75.location = (232, -163)
n75.image = img_treasure_chest_lock_top_rgba16_png
n76 = _N.new('ShaderNodeTexImage'); n76.name = 'Texture image.004'; n76.location = (232, -123)
n76.image = img_treasure_chest_lock_top_rgba16_png
n77 = _N.new('ShaderNodeTexImage'); n77.name = 'Texture image.005'; n77.location = (232, -83)
n77.image = img_treasure_chest_lock_top_rgba16_png
_L.new(n47.outputs[0], n0.inputs[0])
_L.new(n48.outputs[0], n1.inputs[0])
_L.new(n46.outputs[0], n2.inputs[0])
_L.new(n49.outputs[0], n3.inputs[0])
_L.new(n5.outputs[0], n4.inputs[0])
_L.new(n15.outputs[0], n5.inputs[0])
_L.new(n7.outputs[0], n6.inputs[0])
_L.new(n15.outputs[1], n7.inputs[0])
_L.new(n3.outputs[0], n8.inputs[0])
_L.new(n50.outputs[0], n9.inputs[0])
_L.new(n51.outputs[0], n10.inputs[0])
_L.new(n52.outputs[0], n11.inputs[0])
_L.new(n0.outputs[0], n12.inputs[0])
_L.new(n1.outputs[0], n13.inputs[0])
_L.new(n9.outputs[0], n14.inputs[0])
_L.new(n16.outputs[0], n15.inputs[0])
_L.new(n16.outputs[1], n15.inputs[1])
_L.new(n12.outputs[0], n15.inputs[2])
_L.new(n12.outputs[1], n15.inputs[3])
_L.new(n13.outputs[0], n15.inputs[4])
_L.new(n13.outputs[1], n15.inputs[5])
_L.new(n14.outputs[0], n15.inputs[6])
_L.new(n14.outputs[1], n15.inputs[7])
_L.new(n8.outputs[0], n15.inputs[8])
_L.new(n10.outputs[0], n15.inputs[9])
_L.new(n11.outputs[0], n15.inputs[10])
_L.new(n2.outputs[0], n16.inputs[0])
_L.new(n22.outputs[0], n21.inputs[0])
_L.new(n17.outputs[0], n22.inputs[0])
_L.new(n19.outputs[0], n23.inputs[0])
_L.new(n20.outputs[0], n24.inputs[0])
_L.new(n24.outputs[0], n25.inputs[0])
_L.new(n41.outputs[0], n26.inputs[0])
_L.new(n18.outputs[0], n27.inputs[0])
_L.new(n59.outputs[0], n28.inputs[0])
_L.new(n28.outputs[0], n29.inputs[0])
_L.new(n42.outputs[0], n30.inputs[0])
_L.new(n33.outputs[0], n31.inputs[0])
_L.new(n34.outputs[0], n32.inputs[0])
_L.new(n66.outputs[0], n33.inputs[0])
_L.new(n69.outputs[0], n34.inputs[0])
_L.new(n37.outputs[0], n40.inputs[0])
_L.new(n39.outputs[0], n41.inputs[0])
_L.new(n38.outputs[0], n42.inputs[0])
_L.new(n29.outputs[0], n43.inputs[0])
_L.new(n53.outputs[4], n46.inputs[0])
_L.new(n53.outputs[5], n47.inputs[0])
_L.new(n53.outputs[6], n48.inputs[0])
_L.new(n53.outputs[8], n49.inputs[0])
_L.new(n53.outputs[7], n50.inputs[0])
_L.new(n53.outputs[11], n51.inputs[0])
_L.new(n53.outputs[12], n52.inputs[0])
_L.new(n55.outputs[0], n53.inputs[0])
_L.new(n55.outputs[1], n53.inputs[1])
_L.new(n55.outputs[0], n53.inputs[2])
_L.new(n55.outputs[1], n53.inputs[3])
_L.new(n55.outputs[5], n53.inputs[5])
_L.new(n55.outputs[6], n53.inputs[6])
_L.new(n55.outputs[7], n53.inputs[7])
_L.new(n55.outputs[8], n53.inputs[8])
_L.new(n54.outputs[0], n55.inputs[0])
_L.new(n21.outputs[0], n56.inputs[2])
_L.new(n25.outputs[0], n56.inputs[3])
_L.new(n26.outputs[0], n56.inputs[5])
_L.new(n30.outputs[0], n56.inputs[6])
_L.new(n29.outputs[0], n56.inputs[7])
_L.new(n58.outputs[0], n57.inputs[0])
_L.new(n57.outputs[0], n59.inputs[0])
_L.new(n27.outputs[0], n60.inputs[0])
_L.new(n23.outputs[0], n61.inputs[0])
_L.new(n40.outputs[0], n62.inputs[0])
_L.new(n4.outputs[0], n63.inputs[0])
_L.new(n6.outputs[0], n63.inputs[1])
_L.new(n44.outputs[0], n64.inputs[10])
_L.new(n35.outputs[0], n66.inputs[0])
_L.new(n65.outputs[0], n67.inputs[0])
_L.new(n36.outputs[0], n69.inputs[0])
_L.new(n71.outputs[0], n58.inputs[0])
_L.new(n71.outputs[2], n28.inputs[1])
_L.new(n71.outputs[3], n28.inputs[2])
_L.new(n71.outputs[4], n28.inputs[3])
_L.new(n71.outputs[5], n28.inputs[4])
_L.new(n71.outputs[6], n28.inputs[5])
_L.new(n71.outputs[7], n18.inputs[0])
_L.new(n71.outputs[8], n19.inputs[0])
_L.new(n71.outputs[9], n17.inputs[0])
_L.new(n71.outputs[10], n20.inputs[0])
_L.new(n71.outputs[11], n37.inputs[0])
_L.new(n71.outputs[12], n39.inputs[0])
_L.new(n71.outputs[13], n38.inputs[0])
_L.new(n63.outputs[0], n68.inputs[0])
_L.new(n56.outputs[0], n68.inputs[2])
_L.new(n64.outputs[2], n68.inputs[7])
_L.new(n68.outputs[1], n70.inputs[3])
_L.new(n70.outputs[0], n45.inputs[0])
_L.new(n72.outputs[0], n70.inputs[0])
_L.new(n73.outputs[0], n70.inputs[2])
_L.new(n74.outputs[0], n64.inputs[5])
_L.new(n75.outputs[0], n64.inputs[4])
_L.new(n76.outputs[0], n64.inputs[2])
_L.new(n77.outputs[0], n64.inputs[0])
n45.is_active_output = True

# ---- world
world_world = bpy.data.worlds.new('World'); scene.world = world_world
world_world.use_nodes = True; world_world.node_tree.nodes.clear()
_N = world_world.node_tree.nodes; _L = world_world.node_tree.links
n0 = _N.new('ShaderNodeOutputWorld'); n0.name = 'World Output'; n0.location = (300, 300)
n1 = _N.new('ShaderNodeBackground'); n1.name = 'Background'; n1.location = (10, 300)
n1.inputs[0].default_value = (0.05088, 0.05088, 0.05088, 1.0)
_L.new(n1.outputs[0], n0.inputs[0])
n0.is_active_output = True
world_world.color = (0.05088, 0.05088, 0.05088)
world_world.use_sun_shadow = False
world_world.sun_shadow_jitter_overblur = 0.0

# ---- meshes
me_skinnned_mesh = bpy.data.meshes.new('skinnned-mesh')
me_skinnned_mesh.from_pydata([(0.4, 0.22, 0.81), (0.23, 0.39, 0.81), (0.0, 0.46, 0.81), (0.0, 7.625e-08, 1.01), (-0.22, 0.39, 0.81), (-0.39, -0.23, 0.81), (-0.22, -0.4, 0.81), (0.4, -0.23, 0.81), (-0.25, 0.43, -3.246e-08), (0.26, 0.43, -3.246e-08), (0.44, 0.25, 0.1), (0.51, 7.55e-09, 0.1), (0.44, -0.26, 1.963e-08), (0.0, 0.5, -3.775e-08), (0.26, 0.43, 0.1), (0.0, 0.5, 0.1), (-0.25, -0.44, 0.1), (-0.25, 0.43, 0.1), (-0.43, 0.25, 0.1), (-0.5, 0.0, 0.0), (-0.5, 7.55e-09, 0.1), (-0.43, -0.26, 1.963e-08), (-0.43, -0.26, 0.1), (0.0, -0.51, 0.1), (0.26, -0.44, 0.1), (0.51, 4.832e-08, 0.64), (0.44, 0.25, 0.64), (0.44, 0.25, 0.1), (0.44, -0.26, 0.1), (0.26, 0.43, 0.1), (0.26, 0.43, 0.64), (0.0, 0.5, 0.64), (0.0, 0.5, 0.1), (0.44, 0.25, 0.64), (0.47, 6.115e-08, 0.81), (0.51, 4.832e-08, 0.64), (-0.25, 0.43, 0.64), (-0.25, 0.43, 0.1), (0.44, -0.26, 0.64), (0.0, 0.5, 0.64), (-0.43, 0.25, 0.1), (0.26, 0.43, 0.64), (-0.25, 0.43, 0.64), (-0.43, 0.25, 0.64), (-0.43, 0.25, 0.64), (-0.39, 0.22, 0.81), (-0.5, 7.55e-09, 0.1), (-0.5, 4.832e-08, 0.64), (-0.19, -0.29, 2.189e-08), (-0.19, -0.39, 0.1), (-0.19, -0.29, 0.1), (-0.3, -0.29, 2.189e-08), (-0.43, -0.26, 0.64), (-0.43, -0.26, 0.64), (-0.46, 6.115e-08, 0.81), (-0.25, -0.44, 0.64), (-0.3, -0.39, 2.944e-08), (-0.25, -0.44, 0.1), (-0.25, -0.44, 0.64), (0.0, -0.51, 0.1), (-0.3, -0.39, 0.1), (-0.19, -0.39, 2.944e-08), (0.2, -0.1, 0.28), (0.0, -0.47, 0.81), (0.0, -0.51, 0.64), (0.0, -0.51, 0.64), (0.23, -0.4, 0.81), (0.26, -0.44, 0.1), (0.26, -0.44, 0.64), (-0.3, -0.29, 0.1), (0.26, -0.44, 3.322e-08), (0.0, -0.51, 3.85e-08), (0.2, 0.19, 0.28), (0.26, -0.44, 0.64), (-0.43, 0.25, -1.887e-08), (-0.25, -0.44, 3.322e-08), (0.44, -0.26, 0.1), (-0.19, 0.19, 0.28), (0.44, -0.26, 0.64), (0.2, 0.19, -1.434e-08), (-0.19, 0.19, -1.434e-08), (0.51, 7.55e-09, 0.1), (0.51, 0.0, 0.0), (0.44, 0.25, -1.887e-08), (-0.19, -0.1, 7.55e-09), (-0.19, -0.1, 0.28), (0.2, -0.1, 7.55e-09), (-0.5, 4.832e-08, 0.64), (-0.43, -0.26, 0.1)], [], [(34, 0, 3), (7, 34, 3), (0, 1, 3), (1, 2, 3), (2, 4, 3), (4, 45, 3), (45, 54, 3), (54, 5, 3), (5, 6, 3), (6, 63, 3), (63, 66, 3), (66, 7, 3), (74, 17, 8), (83, 11, 82), (9, 10, 83), (83, 10, 11), (9, 14, 10), (82, 11, 28), (82, 28, 12), (13, 14, 9), (13, 15, 14), (8, 15, 13), (8, 17, 15), (71, 23, 16), (74, 18, 17), (19, 18, 74), (19, 20, 18), (21, 22, 20), (21, 20, 19), (75, 22, 21), (75, 16, 22), (71, 16, 75), (70, 23, 71), (70, 24, 23), (12, 24, 70), (12, 28, 24), (33, 0, 34), (41, 0, 33), (33, 34, 35), (41, 1, 0), (35, 34, 7), (35, 7, 38), (2, 1, 41), (39, 2, 41), (42, 2, 39), (42, 4, 2), (44, 45, 42), (45, 4, 42), (47, 45, 44), (47, 54, 45), (55, 5, 53), (53, 5, 54), (53, 54, 47), (55, 6, 5), (64, 63, 55), (63, 6, 55), (68, 66, 63), (68, 63, 64), (7, 66, 68), (38, 7, 68), (74, 71, 70), (74, 75, 71), (74, 19, 21), (74, 21, 75), (74, 9, 13), (74, 83, 9), (74, 13, 8), (74, 82, 83), (74, 12, 82), (74, 70, 12), (84, 77, 80), (86, 85, 84), (86, 62, 85), (80, 72, 79), (80, 77, 72), (72, 77, 85), (72, 85, 62), (56, 60, 69), (84, 85, 77), (79, 62, 86), (79, 72, 62), (61, 60, 56), (61, 49, 60), (56, 69, 51), (51, 69, 50), (51, 50, 48), (48, 49, 61), (48, 50, 49), (49, 69, 60), (49, 50, 69), (88, 52, 87), (81, 25, 78), (81, 78, 76), (76, 78, 73), (76, 73, 67), (67, 73, 65), (67, 65, 59), (59, 65, 58), (59, 58, 57), (57, 58, 52), (57, 52, 88), (29, 26, 27), (88, 87, 46), (46, 87, 43), (46, 43, 40), (40, 43, 36), (40, 36, 37), (37, 36, 31), (37, 31, 32), (32, 31, 30), (32, 30, 29), (29, 30, 26), (27, 26, 25), (27, 25, 81)])
me_skinnned_mesh.polygons.foreach_set('use_smooth', [True] * 114)
_uv = me_skinnned_mesh.uv_layers.new(name='UVMap')
_uv.uv.foreach_set('vector', [5.957, -0.9941, 6.955, -0.9941, 6.457, 0.9355, 4.959, -0.9941, 5.957, -0.9941, 5.459, 0.9355, 6.955, -0.9941, 7.953, -0.9941, 7.455, 0.9355, 7.953, -0.9941, 8.951, -0.9941, 8.453, 0.9355, 8.951, -0.9941, 9.949, -0.9941, 9.451, 0.9355, 9.949, -0.9941, 10.95, -0.9941, 10.45, 0.9355, 10.95, -0.9941, 11.95, -0.9941, 11.45, 0.9355, 0.0, -0.9941, 0.9668, -0.9941, 0.4668, 0.9355, 0.9668, -0.9941, 1.965, -0.9941, 1.467, 0.9355, 1.965, -0.9941, 2.963, -0.9941, 2.465, 0.9355, 2.963, -0.9941, 3.961, -0.9941, 3.463, 0.9355, 3.961, -0.9941, 4.959, -0.9941, 4.461, 0.9355, 10.95, 0.5322, 9.949, 1.0, 9.949, 0.5322, 6.955, 0.5322, 5.957, 1.0, 5.957, 0.5322, 7.953, 0.5322, 6.955, 1.0, 6.955, 0.5322, 6.955, 0.5322, 6.955, 1.0, 5.957, 1.0, 7.953, 0.5322, 7.953, 1.0, 6.955, 1.0, 5.957, 0.5322, 5.957, 1.0, 4.959, 1.0, 5.957, 0.5322, 4.959, 1.0, 4.959, 0.5322, 8.951, 0.5322, 7.953, 1.0, 7.953, 0.5322, 8.951, 0.5322, 8.951, 1.0, 7.953, 1.0, 9.949, 0.5322, 8.951, 1.0, 8.951, 0.5322, 9.949, 0.5322, 9.949, 1.0, 8.951, 1.0, 2.963, 0.5322, 2.963, 1.0, 1.965, 1.0, 10.95, 0.5322, 10.95, 1.0, 9.949, 1.0, 11.95, 0.5322, 10.95, 1.0, 10.95, 0.5322, 11.95, 0.5322, 11.95, 1.0, 10.95, 1.0, 0.9668, 0.5322, 0.9668, 1.0, 0.0, 1.0, 0.9668, 0.5322, 0.0, 1.0, 0.0, 0.5322, 1.965, 0.5322, 0.9668, 1.0, 0.9668, 0.5322, 1.965, 0.5322, 1.965, 1.0, 0.9668, 1.0, 2.963, 0.5322, 1.965, 1.0, 1.965, 0.5322, 3.961, 0.5322, 2.963, 1.0, 2.963, 0.5322, 3.961, 0.5322, 3.961, 1.0, 2.963, 1.0, 4.959, 0.5322, 3.961, 1.0, 3.961, 0.5322, 4.959, 0.5322, 4.959, 1.0, 3.961, 1.0, 6.955, 0.0332, 6.955, 1.07, 5.957, 1.07, 7.953, 0.0332, 6.955, 1.07, 6.955, 0.0332, 6.955, 0.0332, 5.957, 1.07, 5.957, 0.0332, 7.953, 0.0332, 7.953, 1.07, 6.955, 1.07, 5.957, 0.0332, 5.957, 1.07, 4.959, 1.07, 5.957, 0.0332, 4.959, 1.07, 4.959, 0.0332, 8.951, 1.07, 7.953, 1.07, 7.953, 0.0332, 8.951, 0.0332, 8.951, 1.07, 7.953, 0.0332, 9.949, 0.0332, 8.951, 1.07, 8.951, 0.0332, 9.949, 0.0332, 9.949, 1.07, 8.951, 1.07, 10.95, 0.0332, 10.95, 1.07, 9.949, 0.0332, 10.95, 1.07, 9.949, 1.07, 9.949, 0.0332, 11.95, 0.0332, 10.95, 1.07, 10.95, 0.0332, 11.95, 0.0332, 11.95, 1.07, 10.95, 1.07, 1.965, 0.0332, 0.9668, 1.07, 0.9668, 0.0332, 0.9668, 0.0332, 0.9668, 1.07, 0.0, 1.07, 0.9668, 0.0332, 0.0, 1.07, 0.0, 0.0332, 1.965, 0.0332, 1.965, 1.07, 0.9668, 1.07, 2.963, 0.0332, 2.963, 1.07, 1.965, 0.0332, 2.963, 1.07, 1.965, 1.07, 1.965, 0.0332, 3.961, 0.0332, 3.961, 1.07, 2.963, 1.07, 3.961, 0.0332, 2.963, 1.07, 2.963, 0.0332, 4.959, 1.07, 3.961, 1.07, 3.961, 0.0332, 4.959, 0.0332, 4.959, 1.07, 3.961, 0.0332, 5.082, 3.562, -1.027, 9.674, -3.264, 8.383, 5.082, 3.562, 1.555, 9.674, -1.027, 9.674, 5.082, 3.562, 5.082, 6.145, 3.791, 8.383, 5.082, 3.562, 3.791, 8.383, 1.555, 9.674, 5.082, 3.562, -1.027, 0.0332, 1.555, 0.0332, 5.082, 3.562, -3.264, 1.324, -1.027, 0.0332, 5.082, 3.562, 1.555, 0.0332, 3.791, 1.324, 5.082, 3.562, -4.557, 3.562, -3.264, 1.324, 5.082, 3.562, -4.557, 6.145, -4.557, 3.562, 5.082, 3.562, -3.264, 8.383, -4.557, 6.145, 2.963, 0.5322, 0.0, 3.295, 0.0, 0.5322, 3.961, 0.5322, 0.0, 3.295, 0.0, 0.5322, 3.961, 0.5322, 3.961, 3.295, 0.0, 3.295, 3.961, 0.5322, 0.0, 3.295, 0.0, 0.5322, 3.961, 0.5322, 3.961, 3.295, 0.0, 3.295, 3.961, 3.526, 0.0, 3.526, 0.0, 0.5322, 3.961, 3.526, 0.0, 0.5322, 3.961, 0.5322, 0.9668, 0.5322, 0.9668, 1.53, 0.0, 1.53, 2.963, 0.5322, 2.963, 3.295, 0.0, 3.295, 2.963, 0.5322, 0.0, 3.295, 0.0, 0.5322, 2.963, 0.5322, 2.963, 3.295, 0.0, 3.295, 0.9668, 0.5322, 0.0, 1.53, 0.0, 0.5322, 0.9668, 0.5322, 0.9668, 1.53, 0.0, 1.53, 0.9668, 0.5322, 0.0, 1.53, 0.0, 0.5322, 0.9668, 0.5322, 0.9668, 1.53, 0.0, 1.53, 0.9668, 0.5322, 0.0, 1.53, 0.0, 0.5322, 0.9668, 0.5322, 0.03711, 1.602, 0.0, 0.6016, 0.9668, 0.5322, 1.037, 1.532, 0.03711, 1.602, 0.9668, 0.5322, 0.0, 1.53, 0.0, 0.5322, 0.9668, 0.5322, 0.9668, 1.53, 0.0, 1.53, 8.285, 0.0332, 8.285, -5.221, 9.949, -5.221, 0.0, 0.0332, 0.0, -5.221, 1.633, -5.221, 0.0, 0.0332, 1.633, -5.221, 1.633, 0.0332, 1.633, 0.0332, 1.633, -5.221, 3.295, -5.221, 1.633, 0.0332, 3.295, -5.221, 3.295, 0.0332, 3.295, 0.0332, 3.295, -5.221, 4.959, -5.221, 3.295, 0.0332, 4.959, -5.221, 4.959, 0.0332, 4.959, 0.0332, 4.959, -5.221, 6.623, -5.221, 4.959, 0.0332, 6.623, -5.221, 6.623, 0.0332, 6.623, 0.0332, 6.623, -5.221, 8.285, -5.221, 6.623, 0.0332, 8.285, -5.221, 8.285, 0.0332, 16.6, 0.0332, 18.27, -5.221, 18.27, 0.0332, 8.285, 0.0332, 9.949, -5.221, 9.949, 0.0332, 9.949, 0.0332, 9.949, -5.221, 11.61, -5.221, 9.949, 0.0332, 11.61, -5.221, 11.61, 0.0332, 11.61, 0.0332, 11.61, -5.221, 13.28, -5.221, 11.61, 0.0332, 13.28, -5.221, 13.28, 0.0332, 13.28, 0.0332, 13.28, -5.221, 14.94, -5.221, 13.28, 0.0332, 14.94, -5.221, 14.94, 0.0332, 14.94, 0.0332, 14.94, -5.221, 16.6, -5.221, 14.94, 0.0332, 16.6, -5.221, 16.6, 0.0332, 16.6, 0.0332, 16.6, -5.221, 18.27, -5.221, 18.27, 0.0332, 18.27, -5.221, 19.93, -5.221, 18.27, 0.0332, 19.93, -5.221, 19.93, 0.0332])
_ca = me_skinnned_mesh.color_attributes.new('Col', 'FLOAT_COLOR', 'CORNER')
_ca.data.foreach_set('color', [1.0, 1.0, 1.0, 1.0, 1.0, 1.0, 1.0, 1.0, 1.0, 1.0, 1.0, 1.0, 1.0, 1.0, 1.0, 1.0, 1.0, 1.0, 1.0, 1.0, 1.0, 1.0, 1.0, 1.0, 1.0, 1.0, 1.0, 1.0, 1.0, 1.0, 1.0, 1.0, 1.0, 1.0, 1.0, 1.0, 1.0, 1.0, 1.0, 1.0, 1.0, 1.0, 1.0, 1.0, 1.0, 1.0, 1.0, 1.0, 1.0, 1.0, 1.0, 1.0, 1.0, 1.0, 1.0, 1.0, 1.0, 1.0, 1.0, 1.0, 1.0, 1.0, 1.0, 1.0, 1.0, 1.0, 1.0, 1.0, 1.0, 1.0, 1.0, 1.0, 1.0, 1.0, 1.0, 1.0, 1.0, 1.0, 1.0, 1.0, 1.0, 1.0, 1.0, 1.0, 1.0, 1.0, 1.0, 1.0, 1.0, 1.0, 1.0, 1.0, 1.0, 1.0, 1.0, 1.0, 1.0, 1.0, 1.0, 1.0, 1.0, 1.0, 1.0, 1.0, 1.0, 1.0, 1.0, 1.0, 1.0, 1.0, 1.0, 1.0, 1.0, 1.0, 1.0, 1.0, 1.0, 1.0, 1.0, 1.0, 1.0, 1.0, 1.0, 1.0, 1.0, 1.0, 1.0, 1.0, 1.0, 1.0, 1.0, 1.0, 1.0, 1.0, 1.0, 1.0, 1.0, 1.0, 1.0, 1.0, 1.0, 1.0, 1.0, 1.0, 1.0, 1.0, 1.0, 1.0, 1.0, 1.0, 1.0, 1.0, 1.0, 1.0, 1.0, 1.0, 1.0, 1.0, 1.0, 1.0, 1.0, 1.0, 1.0, 1.0, 1.0, 1.0, 1.0, 1.0, 1.0, 1.0, 1.0, 1.0, 1.0, 1.0, 1.0, 1.0, 1.0, 1.0, 1.0, 1.0, 1.0, 1.0, 1.0, 1.0, 1.0, 1.0, 1.0, 1.0, 1.0, 1.0, 1.0, 1.0, 1.0, 1.0, 1.0, 1.0, 1.0, 1.0, 1.0, 1.0, 1.0, 1.0, 1.0, 1.0, 1.0, 1.0, 1.0, 1.0, 1.0, 1.0, 1.0, 1.0, 1.0, 1.0, 1.0, 1.0, 1.0, 1.0, 1.0, 1.0, 1.0, 1.0, 1.0, 1.0, 1.0, 1.0, 1.0, 1.0, 1.0, 1.0, 1.0, 1.0, 1.0, 1.0, 1.0, 1.0, 1.0, 1.0, 1.0, 1.0, 1.0, 1.0, 1.0, 1.0, 1.0, 1.0, 1.0, 1.0, 1.0, 1.0, 1.0, 1.0, 1.0, 1.0, 1.0, 1.0, 1.0, 1.0, 1.0, 1.0, 1.0, 1.0, 1.0, 1.0, 1.0, 1.0, 1.0, 1.0, 1.0, 1.0, 1.0, 1.0, 1.0, 1.0, 1.0, 1.0, 1.0, 1.0, 1.0, 1.0, 1.0, 1.0, 1.0, 1.0, 1.0, 1.0, 1.0, 1.0, 1.0, 1.0, 1.0, 1.0, 1.0, 1.0, 1.0, 1.0, 1.0, 1.0, 1.0, 1.0, 1.0, 1.0, 1.0, 1.0, 1.0, 1.0, 1.0, 1.0, 1.0, 1.0, 1.0, 1.0, 1.0, 1.0, 1.0, 1.0, 1.0, 1.0, 1.0, 1.0, 1.0, 1.0, 1.0, 1.0, 1.0, 1.0, 1.0, 1.0, 1.0, 1.0, 1.0, 1.0, 1.0, 1.0, 1.0, 1.0, 1.0, 1.0, 1.0, 1.0, 1.0, 1.0, 1.0, 1.0, 1.0, 1.0, 1.0, 1.0, 1.0, 1.0, 1.0, 1.0, 1.0, 1.0, 1.0, 1.0, 1.0, 1.0, 1.0, 1.0, 1.0, 1.0, 1.0, 1.0, 1.0, 1.0, 1.0, 1.0, 1.0, 1.0, 1.0, 1.0, 1.0, 1.0, 1.0, 1.0, 1.0, 1.0, 1.0, 1.0, 1.0, 1.0, 1.0, 1.0, 1.0, 1.0, 1.0, 1.0, 1.0, 1.0, 1.0, 1.0, 1.0, 1.0, 1.0, 1.0, 1.0, 1.0, 1.0, 1.0, 1.0, 1.0, 1.0, 1.0, 1.0, 1.0, 1.0, 1.0, 1.0, 1.0, 1.0, 1.0, 1.0, 1.0, 1.0, 1.0, 1.0, 1.0, 1.0, 1.0, 1.0, 1.0, 1.0, 1.0, 1.0, 1.0, 1.0, 1.0, 1.0, 1.0, 1.0, 1.0, 1.0, 1.0, 1.0, 1.0, 1.0, 1.0, 1.0, 1.0, 1.0, 1.0, 1.0, 1.0, 1.0, 1.0, 1.0, 1.0, 1.0, 1.0, 1.0, 1.0, 1.0, 1.0, 1.0, 1.0, 1.0, 1.0, 1.0, 1.0, 1.0, 1.0, 1.0, 1.0, 1.0, 1.0, 1.0, 1.0, 1.0, 1.0, 1.0, 1.0, 1.0, 1.0, 1.0, 1.0, 1.0, 1.0, 1.0, 1.0, 1.0, 1.0, 1.0, 1.0, 1.0, 1.0, 1.0, 1.0, 1.0, 1.0, 1.0, 1.0, 1.0, 1.0, 1.0, 1.0, 1.0, 1.0, 1.0, 1.0, 1.0, 1.0, 1.0, 1.0, 1.0, 1.0, 1.0, 1.0, 1.0, 1.0, 1.0, 1.0, 1.0, 1.0, 1.0, 1.0, 1.0, 1.0, 1.0, 1.0, 1.0, 1.0, 1.0, 1.0, 1.0, 1.0, 1.0, 1.0, 1.0, 1.0, 1.0, 1.0, 1.0, 1.0, 1.0, 1.0, 1.0, 1.0, 1.0, 1.0, 1.0, 1.0, 1.0, 1.0, 1.0, 1.0, 1.0, 1.0, 1.0, 1.0, 1.0, 1.0, 1.0, 1.0, 1.0, 1.0, 1.0, 1.0, 1.0, 1.0, 1.0, 1.0, 1.0, 1.0, 1.0, 1.0, 1.0, 1.0, 1.0, 1.0, 1.0, 1.0, 1.0, 1.0, 1.0, 1.0, 1.0, 1.0, 1.0, 1.0, 1.0, 1.0, 1.0, 1.0, 1.0, 1.0, 1.0, 1.0, 1.0, 1.0, 1.0, 1.0, 1.0, 1.0, 1.0, 1.0, 1.0, 1.0, 1.0, 1.0, 1.0, 1.0, 1.0, 1.0, 1.0, 1.0, 1.0, 1.0, 1.0, 1.0, 1.0, 1.0, 1.0, 1.0, 1.0, 1.0, 1.0, 1.0, 1.0, 1.0, 1.0, 1.0, 1.0, 1.0, 1.0, 1.0, 1.0, 1.0, 1.0, 1.0, 1.0, 1.0, 1.0, 1.0, 1.0, 1.0, 1.0, 1.0, 1.0, 1.0, 1.0, 1.0, 1.0, 1.0, 1.0, 1.0, 1.0, 1.0, 1.0, 1.0, 1.0, 1.0, 1.0, 1.0, 1.0, 1.0, 1.0, 1.0, 1.0, 1.0, 1.0, 1.0, 1.0, 1.0, 1.0, 1.0, 1.0, 1.0, 1.0, 1.0, 1.0, 1.0, 1.0, 1.0, 1.0, 1.0, 1.0, 1.0, 1.0, 1.0, 1.0, 1.0, 1.0, 1.0, 1.0, 1.0, 1.0, 1.0, 1.0, 1.0, 1.0, 1.0, 1.0, 1.0, 1.0, 1.0, 1.0, 1.0, 1.0, 1.0, 1.0, 1.0, 1.0, 1.0, 1.0, 1.0, 1.0, 1.0, 1.0, 1.0, 1.0, 1.0, 1.0, 1.0, 1.0, 1.0, 1.0, 1.0, 1.0, 1.0, 1.0, 1.0, 1.0, 1.0, 1.0, 1.0, 1.0, 1.0, 1.0, 1.0, 1.0, 1.0, 1.0, 1.0, 1.0, 1.0, 1.0, 1.0, 1.0, 1.0, 1.0, 1.0, 1.0, 1.0, 1.0, 1.0, 1.0, 1.0, 1.0, 1.0, 1.0, 1.0, 1.0, 1.0, 1.0, 1.0, 1.0, 1.0, 1.0, 1.0, 1.0, 1.0, 1.0, 1.0, 1.0, 1.0, 1.0, 1.0, 1.0, 1.0, 1.0, 1.0, 1.0, 1.0, 1.0, 1.0, 1.0, 1.0, 1.0, 1.0, 1.0, 1.0, 1.0, 1.0, 1.0, 1.0, 1.0, 1.0, 1.0, 1.0, 1.0, 1.0, 1.0, 1.0, 1.0, 1.0, 1.0, 1.0, 1.0, 1.0, 1.0, 1.0, 1.0, 1.0, 1.0, 1.0, 1.0, 1.0, 1.0, 1.0, 1.0, 1.0, 1.0, 1.0, 1.0, 1.0, 1.0, 1.0, 1.0, 1.0, 1.0, 1.0, 1.0, 1.0, 1.0, 1.0, 1.0, 1.0, 1.0, 1.0, 1.0, 1.0, 1.0, 1.0, 1.0, 1.0, 1.0, 1.0, 1.0, 1.0, 1.0, 1.0, 1.0, 1.0, 1.0, 1.0, 1.0, 1.0, 1.0, 1.0, 1.0, 1.0, 1.0, 1.0, 1.0, 1.0, 1.0, 1.0, 1.0, 1.0, 1.0, 1.0, 1.0, 1.0, 1.0, 1.0, 1.0, 1.0, 1.0, 1.0, 1.0, 1.0, 1.0, 1.0, 1.0, 1.0, 1.0, 1.0, 1.0, 1.0, 1.0, 1.0, 1.0, 1.0, 1.0, 1.0, 1.0, 1.0, 1.0, 1.0, 1.0, 1.0, 1.0, 1.0, 1.0, 1.0, 1.0, 1.0, 1.0, 1.0, 1.0, 1.0, 1.0, 1.0, 1.0, 1.0, 1.0, 1.0, 1.0, 1.0, 1.0, 1.0, 1.0, 1.0, 1.0, 1.0, 1.0, 1.0, 1.0, 1.0, 1.0, 1.0, 1.0, 1.0, 1.0, 1.0, 1.0, 1.0, 1.0, 1.0, 1.0, 1.0, 1.0, 1.0, 1.0, 1.0, 1.0, 1.0, 1.0, 1.0, 1.0, 1.0, 1.0, 1.0, 1.0, 1.0, 1.0, 1.0, 1.0, 1.0, 1.0, 1.0, 1.0, 1.0, 1.0, 1.0, 1.0, 1.0, 1.0, 1.0, 1.0, 1.0, 1.0, 1.0, 1.0, 1.0, 1.0, 1.0, 1.0, 1.0, 1.0, 1.0, 1.0, 1.0, 1.0, 1.0, 1.0, 1.0, 1.0, 1.0, 1.0, 1.0, 1.0, 1.0, 1.0, 1.0, 1.0, 1.0, 1.0, 1.0, 1.0, 1.0, 1.0, 1.0, 1.0, 1.0, 1.0, 1.0, 1.0, 1.0, 1.0, 1.0, 1.0, 1.0, 1.0, 1.0, 1.0, 1.0, 1.0, 1.0, 1.0, 1.0, 1.0, 1.0, 1.0, 1.0, 1.0, 1.0, 1.0, 1.0, 1.0, 1.0, 1.0, 1.0, 1.0, 1.0, 1.0, 1.0, 1.0, 1.0, 1.0, 1.0, 1.0, 1.0, 1.0, 1.0, 1.0, 1.0, 1.0, 1.0, 1.0, 1.0, 1.0, 1.0, 1.0, 1.0, 1.0, 1.0, 1.0, 1.0, 1.0, 1.0, 1.0, 1.0, 1.0, 1.0, 1.0, 1.0, 1.0, 1.0, 1.0, 1.0, 1.0, 1.0, 1.0, 1.0, 1.0, 1.0, 1.0, 1.0, 1.0, 1.0, 1.0, 1.0, 1.0, 1.0, 1.0, 1.0, 1.0, 1.0, 1.0, 1.0, 1.0, 1.0, 1.0, 1.0, 1.0, 1.0, 1.0, 1.0, 1.0, 1.0, 1.0, 1.0, 1.0, 1.0, 1.0, 1.0, 1.0, 1.0, 1.0, 1.0, 1.0, 1.0, 1.0, 1.0, 1.0, 1.0, 1.0, 1.0, 1.0, 1.0, 1.0, 1.0, 1.0, 1.0, 1.0, 1.0, 1.0, 1.0, 1.0, 1.0, 1.0, 1.0, 1.0, 1.0, 1.0, 1.0, 1.0, 1.0, 1.0, 1.0, 1.0, 1.0, 1.0, 1.0, 1.0, 1.0, 1.0, 1.0, 1.0, 1.0, 1.0, 1.0, 1.0, 1.0, 1.0, 1.0, 1.0, 1.0, 1.0, 1.0, 1.0, 1.0, 1.0, 1.0, 1.0, 1.0, 1.0, 1.0, 1.0, 1.0, 1.0, 1.0, 1.0, 1.0, 1.0, 1.0, 1.0, 1.0, 1.0, 1.0, 1.0, 1.0, 1.0, 1.0, 1.0, 1.0, 1.0, 1.0, 1.0, 1.0, 1.0, 1.0, 1.0, 1.0, 1.0, 1.0, 1.0, 1.0, 1.0, 1.0, 1.0, 1.0, 1.0, 1.0, 1.0, 1.0, 1.0, 1.0, 1.0, 1.0, 1.0, 1.0, 1.0, 1.0, 1.0, 1.0, 1.0, 1.0, 1.0, 1.0, 1.0, 1.0, 1.0, 1.0, 1.0, 1.0, 1.0, 1.0, 1.0, 1.0, 1.0, 1.0, 1.0, 1.0, 1.0, 1.0, 1.0, 1.0, 1.0, 1.0, 1.0, 1.0, 1.0, 1.0, 1.0, 1.0, 1.0, 1.0, 1.0, 1.0, 1.0, 1.0, 1.0, 1.0, 1.0, 1.0, 1.0, 1.0, 1.0, 1.0, 1.0, 1.0, 1.0, 1.0, 1.0, 1.0, 1.0, 1.0, 1.0, 1.0, 1.0, 1.0, 1.0, 1.0, 1.0, 1.0, 1.0, 1.0, 1.0, 1.0, 1.0, 1.0, 1.0, 1.0, 1.0, 1.0, 1.0, 1.0, 1.0, 1.0, 1.0, 1.0, 1.0, 1.0, 1.0, 1.0, 1.0, 1.0, 1.0, 1.0, 1.0, 1.0, 1.0, 1.0, 1.0, 1.0, 1.0, 1.0, 1.0, 1.0, 1.0, 1.0, 1.0, 1.0, 1.0, 1.0, 1.0, 1.0, 1.0, 1.0, 1.0, 1.0, 1.0, 1.0, 1.0, 1.0, 1.0, 1.0, 1.0, 1.0, 1.0, 1.0, 1.0, 1.0, 1.0, 1.0, 1.0, 1.0, 1.0, 1.0, 1.0, 1.0, 1.0, 1.0, 1.0, 1.0, 1.0, 1.0, 1.0, 1.0, 1.0, 1.0, 1.0, 1.0, 1.0, 1.0, 1.0, 1.0, 1.0, 1.0, 1.0, 1.0, 1.0, 1.0, 1.0, 1.0, 1.0, 1.0, 1.0, 1.0, 1.0, 1.0, 1.0, 1.0, 1.0, 1.0])
_ca = me_skinnned_mesh.color_attributes.new('Alpha', 'FLOAT_COLOR', 'CORNER')
_ca.data.foreach_set('color', [1.0, 1.0, 1.0, 1.0, 1.0, 1.0, 1.0, 1.0, 1.0, 1.0, 1.0, 1.0, 1.0, 1.0, 1.0, 1.0, 1.0, 1.0, 1.0, 1.0, 1.0, 1.0, 1.0, 1.0, 1.0, 1.0, 1.0, 1.0, 1.0, 1.0, 1.0, 1.0, 1.0, 1.0, 1.0, 1.0, 1.0, 1.0, 1.0, 1.0, 1.0, 1.0, 1.0, 1.0, 1.0, 1.0, 1.0, 1.0, 1.0, 1.0, 1.0, 1.0, 1.0, 1.0, 1.0, 1.0, 1.0, 1.0, 1.0, 1.0, 1.0, 1.0, 1.0, 1.0, 1.0, 1.0, 1.0, 1.0, 1.0, 1.0, 1.0, 1.0, 1.0, 1.0, 1.0, 1.0, 1.0, 1.0, 1.0, 1.0, 1.0, 1.0, 1.0, 1.0, 1.0, 1.0, 1.0, 1.0, 1.0, 1.0, 1.0, 1.0, 1.0, 1.0, 1.0, 1.0, 1.0, 1.0, 1.0, 1.0, 1.0, 1.0, 1.0, 1.0, 1.0, 1.0, 1.0, 1.0, 1.0, 1.0, 1.0, 1.0, 1.0, 1.0, 1.0, 1.0, 1.0, 1.0, 1.0, 1.0, 1.0, 1.0, 1.0, 1.0, 1.0, 1.0, 1.0, 1.0, 1.0, 1.0, 1.0, 1.0, 1.0, 1.0, 1.0, 1.0, 1.0, 1.0, 1.0, 1.0, 1.0, 1.0, 1.0, 1.0, 1.0, 1.0, 1.0, 1.0, 1.0, 1.0, 1.0, 1.0, 1.0, 1.0, 1.0, 1.0, 1.0, 1.0, 1.0, 1.0, 1.0, 1.0, 1.0, 1.0, 1.0, 1.0, 1.0, 1.0, 1.0, 1.0, 1.0, 1.0, 1.0, 1.0, 1.0, 1.0, 1.0, 1.0, 1.0, 1.0, 1.0, 1.0, 1.0, 1.0, 1.0, 1.0, 1.0, 1.0, 1.0, 1.0, 1.0, 1.0, 1.0, 1.0, 1.0, 1.0, 1.0, 1.0, 1.0, 1.0, 1.0, 1.0, 1.0, 1.0, 1.0, 1.0, 1.0, 1.0, 1.0, 1.0, 1.0, 1.0, 1.0, 1.0, 1.0, 1.0, 1.0, 1.0, 1.0, 1.0, 1.0, 1.0, 1.0, 1.0, 1.0, 1.0, 1.0, 1.0, 1.0, 1.0, 1.0, 1.0, 1.0, 1.0, 1.0, 1.0, 1.0, 1.0, 1.0, 1.0, 1.0, 1.0, 1.0, 1.0, 1.0, 1.0, 1.0, 1.0, 1.0, 1.0, 1.0, 1.0, 1.0, 1.0, 1.0, 1.0, 1.0, 1.0, 1.0, 1.0, 1.0, 1.0, 1.0, 1.0, 1.0, 1.0, 1.0, 1.0, 1.0, 1.0, 1.0, 1.0, 1.0, 1.0, 1.0, 1.0, 1.0, 1.0, 1.0, 1.0, 1.0, 1.0, 1.0, 1.0, 1.0, 1.0, 1.0, 1.0, 1.0, 1.0, 1.0, 1.0, 1.0, 1.0, 1.0, 1.0, 1.0, 1.0, 1.0, 1.0, 1.0, 1.0, 1.0, 1.0, 1.0, 1.0, 1.0, 1.0, 1.0, 1.0, 1.0, 1.0, 1.0, 1.0, 1.0, 1.0, 1.0, 1.0, 1.0, 1.0, 1.0, 1.0, 1.0, 1.0, 1.0, 1.0, 1.0, 1.0, 1.0, 1.0, 1.0, 1.0, 1.0, 1.0, 1.0, 1.0, 1.0, 1.0, 1.0, 1.0, 1.0, 1.0, 1.0, 1.0, 1.0, 1.0, 1.0, 1.0, 1.0, 1.0, 1.0, 1.0, 1.0, 1.0, 1.0, 1.0, 1.0, 1.0, 1.0, 1.0, 1.0, 1.0, 1.0, 1.0, 1.0, 1.0, 1.0, 1.0, 1.0, 1.0, 1.0, 1.0, 1.0, 1.0, 1.0, 1.0, 1.0, 1.0, 1.0, 1.0, 1.0, 1.0, 1.0, 1.0, 1.0, 1.0, 1.0, 1.0, 1.0, 1.0, 1.0, 1.0, 1.0, 1.0, 1.0, 1.0, 1.0, 1.0, 1.0, 1.0, 1.0, 1.0, 1.0, 1.0, 1.0, 1.0, 1.0, 1.0, 1.0, 1.0, 1.0, 1.0, 1.0, 1.0, 1.0, 1.0, 1.0, 1.0, 1.0, 1.0, 1.0, 1.0, 1.0, 1.0, 1.0, 1.0, 1.0, 1.0, 1.0, 1.0, 1.0, 1.0, 1.0, 1.0, 1.0, 1.0, 1.0, 1.0, 1.0, 1.0, 1.0, 1.0, 1.0, 1.0, 1.0, 1.0, 1.0, 1.0, 1.0, 1.0, 1.0, 1.0, 1.0, 1.0, 1.0, 1.0, 1.0, 1.0, 1.0, 1.0, 1.0, 1.0, 1.0, 1.0, 1.0, 1.0, 1.0, 1.0, 1.0, 1.0, 1.0, 1.0, 1.0, 1.0, 1.0, 1.0, 1.0, 1.0, 1.0, 1.0, 1.0, 1.0, 1.0, 1.0, 1.0, 1.0, 1.0, 1.0, 1.0, 1.0, 1.0, 1.0, 1.0, 1.0, 1.0, 1.0, 1.0, 1.0, 1.0, 1.0, 1.0, 1.0, 1.0, 1.0, 1.0, 1.0, 1.0, 1.0, 1.0, 1.0, 1.0, 1.0, 1.0, 1.0, 1.0, 1.0, 1.0, 1.0, 1.0, 1.0, 1.0, 1.0, 1.0, 1.0, 1.0, 1.0, 1.0, 1.0, 1.0, 1.0, 1.0, 1.0, 1.0, 1.0, 1.0, 1.0, 1.0, 1.0, 1.0, 1.0, 1.0, 1.0, 1.0, 1.0, 1.0, 1.0, 1.0, 1.0, 1.0, 1.0, 1.0, 1.0, 1.0, 1.0, 1.0, 1.0, 1.0, 1.0, 1.0, 1.0, 1.0, 1.0, 1.0, 1.0, 1.0, 1.0, 1.0, 1.0, 1.0, 1.0, 1.0, 1.0, 1.0, 1.0, 1.0, 1.0, 1.0, 1.0, 1.0, 1.0, 1.0, 1.0, 1.0, 1.0, 1.0, 1.0, 1.0, 1.0, 1.0, 1.0, 1.0, 1.0, 1.0, 1.0, 1.0, 1.0, 1.0, 1.0, 1.0, 1.0, 1.0, 1.0, 1.0, 1.0, 1.0, 1.0, 1.0, 1.0, 1.0, 1.0, 1.0, 1.0, 1.0, 1.0, 1.0, 1.0, 1.0, 1.0, 1.0, 1.0, 1.0, 1.0, 1.0, 1.0, 1.0, 1.0, 1.0, 1.0, 1.0, 1.0, 1.0, 1.0, 1.0, 1.0, 1.0, 1.0, 1.0, 1.0, 1.0, 1.0, 1.0, 1.0, 1.0, 1.0, 1.0, 1.0, 1.0, 1.0, 1.0, 1.0, 1.0, 1.0, 1.0, 1.0, 1.0, 1.0, 1.0, 1.0, 1.0, 1.0, 1.0, 1.0, 1.0, 1.0, 1.0, 1.0, 1.0, 1.0, 1.0, 1.0, 1.0, 1.0, 1.0, 1.0, 1.0, 1.0, 1.0, 1.0, 1.0, 1.0, 1.0, 1.0, 1.0, 1.0, 1.0, 1.0, 1.0, 1.0, 1.0, 1.0, 1.0, 1.0, 1.0, 1.0, 1.0, 1.0, 1.0, 1.0, 1.0, 1.0, 1.0, 1.0, 1.0, 1.0, 1.0, 1.0, 1.0, 1.0, 1.0, 1.0, 1.0, 1.0, 1.0, 1.0, 1.0, 1.0, 1.0, 1.0, 1.0, 1.0, 1.0, 1.0, 1.0, 1.0, 1.0, 1.0, 1.0, 1.0, 1.0, 1.0, 1.0, 1.0, 1.0, 1.0, 1.0, 1.0, 1.0, 1.0, 1.0, 1.0, 1.0, 1.0, 1.0, 1.0, 1.0, 1.0, 1.0, 1.0, 1.0, 1.0, 1.0, 1.0, 1.0, 1.0, 1.0, 1.0, 1.0, 1.0, 1.0, 1.0, 1.0, 1.0, 1.0, 1.0, 1.0, 1.0, 1.0, 1.0, 1.0, 1.0, 1.0, 1.0, 1.0, 1.0, 1.0, 1.0, 1.0, 1.0, 1.0, 1.0, 1.0, 1.0, 1.0, 1.0, 1.0, 1.0, 1.0, 1.0, 1.0, 1.0, 1.0, 1.0, 1.0, 1.0, 1.0, 1.0, 1.0, 1.0, 1.0, 1.0, 1.0, 1.0, 1.0, 1.0, 1.0, 1.0, 1.0, 1.0, 1.0, 1.0, 1.0, 1.0, 1.0, 1.0, 1.0, 1.0, 1.0, 1.0, 1.0, 1.0, 1.0, 1.0, 1.0, 1.0, 1.0, 1.0, 1.0, 1.0, 1.0, 1.0, 1.0, 1.0, 1.0, 1.0, 1.0, 1.0, 1.0, 1.0, 1.0, 1.0, 1.0, 1.0, 1.0, 1.0, 1.0, 1.0, 1.0, 1.0, 1.0, 1.0, 1.0, 1.0, 1.0, 1.0, 1.0, 1.0, 1.0, 1.0, 1.0, 1.0, 1.0, 1.0, 1.0, 1.0, 1.0, 1.0, 1.0, 1.0, 1.0, 1.0, 1.0, 1.0, 1.0, 1.0, 1.0, 1.0, 1.0, 1.0, 1.0, 1.0, 1.0, 1.0, 1.0, 1.0, 1.0, 1.0, 1.0, 1.0, 1.0, 1.0, 1.0, 1.0, 1.0, 1.0, 1.0, 1.0, 1.0, 1.0, 1.0, 1.0, 1.0, 1.0, 1.0, 1.0, 1.0, 1.0, 1.0, 1.0, 1.0, 1.0, 1.0, 1.0, 1.0, 1.0, 1.0, 1.0, 1.0, 1.0, 1.0, 1.0, 1.0, 1.0, 1.0, 1.0, 1.0, 1.0, 1.0, 1.0, 1.0, 1.0, 1.0, 1.0, 1.0, 1.0, 1.0, 1.0, 1.0, 1.0, 1.0, 1.0, 1.0, 1.0, 1.0, 1.0, 1.0, 1.0, 1.0, 1.0, 1.0, 1.0, 1.0, 1.0, 1.0, 1.0, 1.0, 1.0, 1.0, 1.0, 1.0, 1.0, 1.0, 1.0, 1.0, 1.0, 1.0, 1.0, 1.0, 1.0, 1.0, 1.0, 1.0, 1.0, 1.0, 1.0, 1.0, 1.0, 1.0, 1.0, 1.0, 1.0, 1.0, 1.0, 1.0, 1.0, 1.0, 1.0, 1.0, 1.0, 1.0, 1.0, 1.0, 1.0, 1.0, 1.0, 1.0, 1.0, 1.0, 1.0, 1.0, 1.0, 1.0, 1.0, 1.0, 1.0, 1.0, 1.0, 1.0, 1.0, 1.0, 1.0, 1.0, 1.0, 1.0, 1.0, 1.0, 1.0, 1.0, 1.0, 1.0, 1.0, 1.0, 1.0, 1.0, 1.0, 1.0, 1.0, 1.0, 1.0, 1.0, 1.0, 1.0, 1.0, 1.0, 1.0, 1.0, 1.0, 1.0, 1.0, 1.0, 1.0, 1.0, 1.0, 1.0, 1.0, 1.0, 1.0, 1.0, 1.0, 1.0, 1.0, 1.0, 1.0, 1.0, 1.0, 1.0, 1.0, 1.0, 1.0, 1.0, 1.0, 1.0, 1.0, 1.0, 1.0, 1.0, 1.0, 1.0, 1.0, 1.0, 1.0, 1.0, 1.0, 1.0, 1.0, 1.0, 1.0, 1.0, 1.0, 1.0, 1.0, 1.0, 1.0, 1.0, 1.0, 1.0, 1.0, 1.0, 1.0, 1.0, 1.0, 1.0, 1.0, 1.0, 1.0, 1.0, 1.0, 1.0, 1.0, 1.0, 1.0, 1.0, 1.0, 1.0, 1.0, 1.0, 1.0, 1.0, 1.0, 1.0, 1.0, 1.0, 1.0, 1.0, 1.0, 1.0, 1.0, 1.0, 1.0, 1.0, 1.0, 1.0, 1.0, 1.0, 1.0, 1.0, 1.0, 1.0, 1.0, 1.0, 1.0, 1.0, 1.0, 1.0, 1.0, 1.0, 1.0, 1.0, 1.0, 1.0, 1.0, 1.0, 1.0, 1.0, 1.0, 1.0, 1.0, 1.0, 1.0, 1.0, 1.0, 1.0, 1.0, 1.0, 1.0, 1.0, 1.0, 1.0, 1.0, 1.0, 1.0, 1.0, 1.0, 1.0, 1.0, 1.0, 1.0, 1.0, 1.0, 1.0, 1.0, 1.0, 1.0, 1.0, 1.0, 1.0, 1.0, 1.0, 1.0, 1.0, 1.0, 1.0, 1.0, 1.0, 1.0, 1.0, 1.0, 1.0, 1.0, 1.0, 1.0, 1.0, 1.0, 1.0, 1.0, 1.0, 1.0, 1.0, 1.0, 1.0, 1.0, 1.0, 1.0, 1.0, 1.0, 1.0, 1.0, 1.0, 1.0, 1.0, 1.0, 1.0, 1.0, 1.0, 1.0, 1.0, 1.0, 1.0, 1.0, 1.0, 1.0, 1.0, 1.0, 1.0, 1.0, 1.0, 1.0, 1.0, 1.0, 1.0, 1.0, 1.0, 1.0, 1.0, 1.0, 1.0, 1.0, 1.0, 1.0, 1.0, 1.0, 1.0, 1.0, 1.0, 1.0, 1.0, 1.0, 1.0, 1.0, 1.0, 1.0, 1.0, 1.0, 1.0, 1.0, 1.0, 1.0, 1.0, 1.0, 1.0, 1.0, 1.0, 1.0, 1.0, 1.0, 1.0, 1.0, 1.0, 1.0, 1.0, 1.0, 1.0, 1.0, 1.0, 1.0, 1.0, 1.0, 1.0, 1.0, 1.0, 1.0, 1.0, 1.0, 1.0, 1.0, 1.0, 1.0, 1.0, 1.0, 1.0, 1.0, 1.0, 1.0, 1.0, 1.0, 1.0, 1.0, 1.0, 1.0, 1.0, 1.0, 1.0, 1.0, 1.0, 1.0, 1.0, 1.0, 1.0, 1.0, 1.0, 1.0, 1.0, 1.0, 1.0, 1.0, 1.0, 1.0, 1.0, 1.0, 1.0, 1.0, 1.0, 1.0, 1.0, 1.0, 1.0, 1.0, 1.0, 1.0, 1.0, 1.0, 1.0, 1.0, 1.0, 1.0, 1.0, 1.0, 1.0, 1.0, 1.0, 1.0, 1.0, 1.0, 1.0, 1.0, 1.0, 1.0, 1.0, 1.0, 1.0, 1.0, 1.0, 1.0, 1.0, 1.0, 1.0, 1.0, 1.0, 1.0, 1.0, 1.0, 1.0, 1.0, 1.0, 1.0, 1.0, 1.0, 1.0, 1.0])
me_skinnned_mesh.materials.append(mat_f3dlite_material)
me_skinnned_mesh.update()
me_cube = bpy.data.meshes.new('Cube')
me_cube.from_pydata([(1.0, 1.0, 1.0), (1.0, 1.0, -1.0), (1.0, -1.0, 1.0), (1.0, -1.0, -1.0), (-1.0, 1.0, 1.0), (-1.0, 1.0, -1.0), (-1.0, -1.0, 1.0), (-1.0, -1.0, -1.0)], [], [(0, 4, 6, 2), (3, 2, 6, 7), (7, 6, 4, 5), (5, 1, 3, 7), (1, 0, 2, 3), (5, 4, 0, 1)])
_uv = me_cube.uv_layers.new(name='UVMap')
_uv.uv.foreach_set('vector', [0.625, 0.5, 0.875, 0.5, 0.875, 0.75, 0.625, 0.75, 0.375, 0.75, 0.625, 0.75, 0.625, 1.0, 0.375, 1.0, 0.375, 0.0, 0.625, 0.0, 0.625, 0.25, 0.375, 0.25, 0.125, 0.5, 0.375, 0.5, 0.375, 0.75, 0.125, 0.75, 0.375, 0.5, 0.625, 0.5, 0.625, 0.75, 0.375, 0.75, 0.375, 0.25, 0.625, 0.25, 0.625, 0.5, 0.375, 0.5])
_ca = me_cube.color_attributes.new('Col', 'FLOAT_COLOR', 'CORNER')
_ca.data.foreach_set('color', [0.0, 0.0, 0.0, 1.0, 0.0, 0.0, 0.0, 1.0, 0.0, 0.0, 0.0, 1.0, 0.0, 0.0, 0.0, 1.0, 0.0, 0.0, 0.0, 1.0, 0.0, 0.0, 0.0, 1.0, 0.0, 0.0, 0.0, 1.0, 0.0, 0.0, 0.0, 1.0, 0.0, 0.0, 0.0, 1.0, 0.0, 0.0, 0.0, 1.0, 0.0, 0.0, 0.0, 1.0, 0.0, 0.0, 0.0, 1.0, 0.0, 0.0, 0.0, 1.0, 0.0, 0.0, 0.0, 1.0, 0.0, 0.0, 0.0, 1.0, 0.0, 0.0, 0.0, 1.0, 0.0, 0.0, 0.0, 1.0, 0.0, 0.0, 0.0, 1.0, 0.0, 0.0, 0.0, 1.0, 0.0, 0.0, 0.0, 1.0, 0.0, 0.0, 0.0, 1.0, 0.0, 0.0, 0.0, 1.0, 0.0, 0.0, 0.0, 1.0, 0.0, 0.0, 0.0, 1.0])
_ca = me_cube.color_attributes.new('Alpha', 'FLOAT_COLOR', 'CORNER')
_ca.data.foreach_set('color', [0.0, 0.0, 0.0, 1.0, 0.0, 0.0, 0.0, 1.0, 0.0, 0.0, 0.0, 1.0, 0.0, 0.0, 0.0, 1.0, 0.0, 0.0, 0.0, 1.0, 0.0, 0.0, 0.0, 1.0, 0.0, 0.0, 0.0, 1.0, 0.0, 0.0, 0.0, 1.0, 0.0, 0.0, 0.0, 1.0, 0.0, 0.0, 0.0, 1.0, 0.0, 0.0, 0.0, 1.0, 0.0, 0.0, 0.0, 1.0, 0.0, 0.0, 0.0, 1.0, 0.0, 0.0, 0.0, 1.0, 0.0, 0.0, 0.0, 1.0, 0.0, 0.0, 0.0, 1.0, 0.0, 0.0, 0.0, 1.0, 0.0, 0.0, 0.0, 1.0, 0.0, 0.0, 0.0, 1.0, 0.0, 0.0, 0.0, 1.0, 0.0, 0.0, 0.0, 1.0, 0.0, 0.0, 0.0, 1.0, 0.0, 0.0, 0.0, 1.0, 0.0, 0.0, 0.0, 1.0])
me_cube.materials.append(mat_sm64_material_001)
me_cube.use_remesh_preserve_volume = False
me_cube.use_remesh_preserve_attributes = False
me_cube.use_mirror_vertex_groups = False
me_cube.update()
arm_armature = bpy.data.armatures.new('Armature')  # bones are not reproduced

# ---- objects
ob_skinned = bpy.data.objects.new('skinned', me_skinnned_mesh)
ob_armatureobj = bpy.data.objects.new('ArmatureObj', arm_armature)
ob_level_bounds__2x___requires_extended_bounds_patch = bpy.data.objects.new('Level Bounds (2x) (requires extended bounds patch)', None)
ob_level_bounds__1x = bpy.data.objects.new('Level Bounds (1x)', None)
ob_level_bounds__4x___requires_extended_bounds_patch = bpy.data.objects.new('Level Bounds (4x) (requires extended bounds patch)', None)
ob_cube = bpy.data.objects.new('Cube', me_cube)
ob_mylevel = bpy.data.objects.new('myLevel', None)
ob_area_1 = bpy.data.objects.new('Area 1', None)
ob_warp__mario_start = bpy.data.objects.new('Warp (Mario Start)', None)
ob_hardcoded_start_position = bpy.data.objects.new('Hardcoded Start Position', None)
ob_teresakeyrebuild = bpy.data.objects.new('TeresaKeyRebuild', None)

# ---- transforms, parenting, visibility, modifiers, constraints
ob_skinned.parent = ob_area_1
ob_skinned.location = (0.4216, -2.031, 1.388)
_vg = ob_skinned.vertex_groups.new(name='000-displaylist')
_vg.add([0, 1, 2, 3, 4, 5, 6, 7, 8, 9, 10, 11, 12, 13, 14, 15, 16, 17, 18, 19, 20, 21, 22, 23, 24, 28, 33, 34, 35, 38, 39, 41, 42, 44, 45, 47, 53, 54, 55, 63, 64, 66, 68, 70, 71, 74, 75, 82, 83], 1.0, 'REPLACE')
_vg = ob_skinned.vertex_groups.new(name='001-displaylist')
_vg.add([48, 49, 50, 51, 56, 60, 61, 62, 69, 72, 77, 79, 80, 84, 85, 86], 1.0, 'REPLACE')
_vg = ob_skinned.vertex_groups.new(name='002-displaylist')
_vg.add([25, 26, 27, 29, 30, 31, 32, 36, 37, 40, 43, 46, 52, 57, 58, 59, 65, 67, 73, 76, 78, 81, 87, 88], 1.0, 'REPLACE')
_m = ob_skinned.modifiers.new('Armature', 'ARMATURE')
_m.object = ob_armatureobj
ob_armatureobj.parent = ob_area_1
ob_armatureobj.location = (0.0, 0.0, 0.4675)
ob_armatureobj.show_in_front = True
ob_level_bounds__2x___requires_extended_bounds_patch.location = (0.0, 0.0, 5.0)
ob_level_bounds__2x___requires_extended_bounds_patch.scale = (163.8, 163.8, 115.0)
ob_level_bounds__2x___requires_extended_bounds_patch.empty_display_type = 'CUBE'
ob_level_bounds__2x___requires_extended_bounds_patch.lineart.crease_threshold = 0.0
ob_level_bounds__1x.location = (0.0, 0.0, 5.0)
ob_level_bounds__1x.scale = (81.92, 81.92, 115.0)
ob_level_bounds__1x.empty_display_type = 'CUBE'
ob_level_bounds__1x.lineart.crease_threshold = 0.0
ob_level_bounds__4x___requires_extended_bounds_patch.location = (0.0, 0.0, 5.0)
ob_level_bounds__4x___requires_extended_bounds_patch.scale = (327.7, 327.7, 115.0)
ob_level_bounds__4x___requires_extended_bounds_patch.empty_display_type = 'CUBE'
ob_level_bounds__4x___requires_extended_bounds_patch.lineart.crease_threshold = 0.0
ob_cube.parent = ob_area_1
ob_cube.location = (0.0, 0.0, 0.0)
ob_cube.scale = (4.0, 4.0, 1.0)
ob_cube.lock_rotations_4d = False
ob_cube.empty_display_type = 'ARROWS'
ob_cube.visible_shadow = False
ob_cube.lineart.crease_threshold = 0.0
ob_mylevel.location = (0.0, 0.0, 0.0)
ob_mylevel.lineart.crease_threshold = 0.0
ob_area_1.parent = ob_mylevel
ob_area_1.location = (0.0, 0.0, 0.0)
ob_area_1.rotation_euler = (-2.384e-07, 0.0, 0.0)
ob_area_1.lineart.crease_threshold = 0.0
ob_warp__mario_start.parent = ob_area_1
ob_warp__mario_start.location = (0.0, 0.0, 2.0)
ob_warp__mario_start.scale = (0.37, 0.37, 0.8)
ob_warp__mario_start.empty_display_type = 'CUBE'
ob_warp__mario_start.lineart.crease_threshold = 0.0
ob_hardcoded_start_position.parent = ob_area_1
ob_hardcoded_start_position.location = (0.0, 2.384e-07, 2.0)
ob_hardcoded_start_position.rotation_euler = (-1.192e-07, 0.0, 0.0)
ob_hardcoded_start_position.scale = (0.37, 0.37, 0.8)
ob_hardcoded_start_position.empty_display_type = 'CUBE'
ob_hardcoded_start_position.lineart.crease_threshold = 0.0
ob_teresakeyrebuild.parent = ob_area_1
ob_teresakeyrebuild.location = (0.2791, -2.287, 0.8721)
ob_teresakeyrebuild.empty_display_type = 'CUBE'
ob_teresakeyrebuild.show_name = True
ob_teresakeyrebuild.show_axis = True

# ---- collection membership
scene.collection.objects.link(ob_skinned)
scene.collection.objects.link(ob_armatureobj)
col_level_bounds.objects.link(ob_level_bounds__2x___requires_extended_bounds_patch)
col_level_bounds.objects.link(ob_level_bounds__1x)
col_level_bounds.objects.link(ob_level_bounds__4x___requires_extended_bounds_patch)
col_collection.objects.link(ob_cube)
col_collection.objects.link(ob_mylevel)
col_collection.objects.link(ob_area_1)
col_collection.objects.link(ob_warp__mario_start)
col_collection.objects.link(ob_hardcoded_start_position)
col_collection.objects.link(ob_teresakeyrebuild)

# ---- scene / render settings (as saved in the file)
scene.frame_start = 1; scene.frame_end = 250; scene.frame_set(1)
scene.render.engine = 'BLENDER_EEVEE_NEXT'
scene.cycles.use_denoising = False
scene.cycles.samples = 128
scene.cycles.sampling_pattern = 'TABULATED_SOBOL'
scene.cycles.use_adaptive_sampling = False
scene.cycles.use_light_tree = False
scene.view_settings.view_transform = 'Standard'
bpy.context.view_layer.update()

# ---- added for rendering (the .blend has no active camera and no usable light): camera, sun
cam_auto = bpy.data.cameras.new('AutoCamera')
cam_auto.lens = 50.0
cam_auto.sensor_width = 36.0
cam_auto.clip_end = 1000.0
ob_auto_camera = bpy.data.objects.new('AutoCamera', cam_auto)
scene.collection.objects.link(ob_auto_camera)
ob_auto_camera.location = (10.9297, -13.1157, 9.44295)
ob_auto_camera.rotation_euler = (1.09748, -7.21219e-08, 0.694738)
scene.camera = ob_auto_camera
light_auto_sun = bpy.data.lights.new('AutoSun', 'SUN')
light_auto_sun.energy = 3.0
light_auto_sun.angle = 0.0523599
ob_auto_sun = bpy.data.objects.new('AutoSun', light_auto_sun)
scene.collection.objects.link(ob_auto_sun)
ob_auto_sun.rotation_euler = (0.872665, 0.174533, 0.523599)
bpy.context.view_layer.update()
